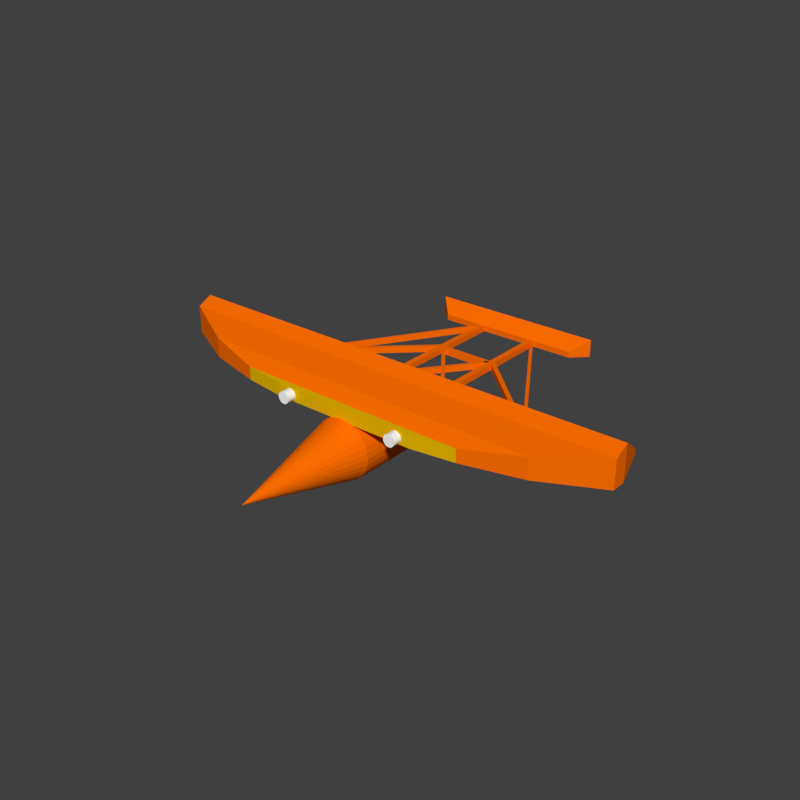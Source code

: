 # Source: WrightMilitaryFlyerOrangeDebris.blend  (saved by Blender 2.79.0; exported with 4.5.12 LTS)
import bpy
from mathutils import Matrix  # noqa: F401  (used for matrix-valued properties, if any)

bpy.ops.wm.read_factory_settings(use_empty=True)
scene = bpy.context.scene
scene.name = 'Scene'

# ---- collections
col_collection_1 = bpy.data.collections.new('Collection 1'); scene.collection.children.link(col_collection_1)

# ---- materials (node trees are filled in below, after node groups)
mat_wrightmilitaryflyerorange = bpy.data.materials.new('WrightMilitaryFlyerOrange')
mat_wrightmilitaryflyerorange.alpha_threshold = 0.0
mat_wrightmilitaryflyerorange.use_transparent_shadow = False
mat_wrightmilitaryflyerorange.diffuse_color = (1.0, 0.1605, 0.0, 1.0)
mat_wrightmilitaryflyerorange.roughness = 0.5
mat_wrightmilitaryflyerorange.specular_intensity = 0.0
mat_wrightmilitaryflyeryellow = bpy.data.materials.new('WrightMilitaryFlyerYellow')
mat_wrightmilitaryflyeryellow.alpha_threshold = 0.0
mat_wrightmilitaryflyeryellow.use_transparent_shadow = False
mat_wrightmilitaryflyeryellow.diffuse_color = (0.8, 0.4772, 0.0, 1.0)
mat_wrightmilitaryflyeryellow.roughness = 0.5
mat_wrightmilitaryflyeryellow.specular_intensity = 0.0
mat_wrightmilitaryflyerlight = bpy.data.materials.new('WrightMilitaryFlyerLight')
mat_wrightmilitaryflyerlight.alpha_threshold = 0.0
mat_wrightmilitaryflyerlight.use_transparent_shadow = False
mat_wrightmilitaryflyerlight.diffuse_color = (1.0, 1.0, 1.0, 1.0)
mat_wrightmilitaryflyerlight.roughness = 0.5

# ---- material node trees

# ---- world
world_world = bpy.data.worlds.new('World'); scene.world = world_world
world_world.color = (0.05088, 0.05088, 0.05088)
world_world.use_sun_shadow = False
world_world.sun_shadow_jitter_overblur = 0.0
world_world.cycles.sampling_method = 'MANUAL'

# ---- meshes
me_cube_008_cell_002 = bpy.data.meshes.new('Cube.008_cell.002')
me_cube_008_cell_002.from_pydata([(-0.3733, 0.9025, -0.5712), (-0.3733, 0.9025, 0.1288), (0.6256, 1.152, 0.003896), (-2.247, -0.0345, -0.5712), (-2.248, -0.03461, 0.363), (0.6881, 0.9025, 0.1288), (0.6259, 1.152, -0.5712), (0.6259, 1.152, -0.5025), (-1.122, -0.5975, 0.6288), (1.063, -0.5975, 0.6288), (-2.122, -0.09752, 0.3788), (0.9382, -0.09752, 0.3788), (1.375, -1.846, -0.2033), (1.168, -1.014, 0.3512), (1.375, -1.846, -0.5712), (-2.247, -0.0345, -0.5712), (-2.248, -0.03461, 0.363), (0.6881, 0.9025, 0.1288), (0.6256, 1.152, 0.003896), (0.6259, 1.152, -0.5712), (0.6259, 1.152, -0.5025), (-1.122, -0.5975, 0.6288), (-2.122, -0.09752, 0.3788), (0.9382, -0.09752, 0.3788), (1.063, -0.5975, 0.6288), (1.375, -1.846, -0.2033), (1.168, -1.014, 0.3512), (1.375, -1.846, -0.5712)], [], [(1, 17, 18), (0, 1, 18, 20, 19), (24, 23, 22, 21), (7, 2, 5, 11, 9, 13), (21, 25, 26, 24), (15, 16, 1, 0), (19, 27, 15, 0), (13, 12, 14, 6, 7), (16, 22, 23, 17, 1), (4, 3, 14, 12, 8, 10)])
_k = set([(2, 5), (2, 7), (3, 4), (3, 14), (4, 10), (5, 11), (6, 7), (6, 14), (8, 10), (8, 12), (9, 11), (9, 13), (12, 13), (15, 16), (15, 27), (16, 22), (17, 18), (17, 23), (18, 20), (19, 20), (19, 27), (21, 22), (21, 25), (23, 24), (24, 26), (25, 26)])
me_cube_008_cell_002.attributes.new('sharp_edge', 'BOOLEAN', 'EDGE').data.foreach_set('value', [ (min(e.vertices), max(e.vertices)) in _k for e in me_cube_008_cell_002.edges])
me_cube_008_cell_002.materials.append(mat_wrightmilitaryflyerorange)
me_cube_008_cell_002.use_remesh_preserve_volume = False
me_cube_008_cell_002.use_remesh_preserve_attributes = False
me_cube_008_cell_002.use_mirror_vertex_groups = False
me_cube_008_cell_002.update()
me_cube_008_cell_001 = bpy.data.meshes.new('Cube.008_cell.001')
me_cube_008_cell_001.from_pydata([(3.559, -1.971, -0.2118), (4.059, 0.02941, -0.4118), (4.059, -0.4706, 0.7882), (3.559, -1.971, -0.4118), (4.059, -0.4706, -0.4118), (4.059, 0.02941, 0.5382), (2.059, 1.029, -0.4118), (2.059, 1.029, 0.2882), (0.05854, 1.529, -0.4118), (0.05854, 1.529, 0.03824), (-3.941, 1.529, 0.03824), (-3.941, 1.029, 0.2882), (-3.941, 1.529, -0.4118), (-3.941, -0.4706, 0.7882), (-3.941, 0.02941, 0.5382), (-3.941, -1.971, -0.2118), (-3.941, -1.971, -0.4118), (-3.941, 1.529, 0.03824), (-3.941, 1.029, 0.2882), (-3.941, 1.529, -0.4118), (-3.941, -0.4706, 0.7882), (-3.941, 0.02941, 0.5382), (-3.941, -1.971, -0.2118), (-3.941, -1.971, -0.4118)], [], [(19, 8, 6, 1, 4, 3, 23), (1, 5, 2, 4), (4, 2, 0, 3), (5, 21, 20, 2), (2, 20, 22, 0), (7, 6, 8, 9), (5, 1, 6, 7), (8, 19, 17, 9), (18, 21, 5, 7), (17, 18, 7, 9), (22, 23, 3, 0), (11, 10, 12, 16, 15, 13, 14)])
_k = set([(10, 11), (10, 12), (11, 14), (12, 16), (13, 14), (13, 15), (15, 16), (17, 18), (17, 19), (18, 21), (19, 23), (20, 21), (20, 22), (22, 23)])
me_cube_008_cell_001.attributes.new('sharp_edge', 'BOOLEAN', 'EDGE').data.foreach_set('value', [ (min(e.vertices), max(e.vertices)) in _k for e in me_cube_008_cell_001.edges])
me_cube_008_cell_001.materials.append(mat_wrightmilitaryflyerorange)
me_cube_008_cell_001.use_remesh_preserve_volume = False
me_cube_008_cell_001.use_remesh_preserve_attributes = False
me_cube_008_cell_001.use_mirror_vertex_groups = False
me_cube_008_cell_001.update()
me_cube_008_cell_000 = bpy.data.meshes.new('Cube.008_cell.000')
me_cube_008_cell_000.from_pydata([(-1.295, 1.611, -0.4412), (-1.295, 1.611, 0.008798), (-2.294, 1.361, 0.1337), (2.704, 1.611, 0.008798), (2.704, 1.111, 0.2588), (-2.232, 1.111, 0.2588), (2.703, 1.611, -0.4412), (-2.294, 1.361, -0.4412), (2.704, -0.3889, 0.7588), (-1.857, -0.3889, 0.7588), (2.704, 0.1111, 0.5088), (-1.982, 0.1111, 0.5088), (2.704, -1.889, -0.2412), (-1.294, -1.889, -0.2412), (2.704, -1.889, -0.4412), (-1.294, -1.889, -0.4412), (-1.544, -1.639, -0.07443), (-1.544, -1.639, -0.4412), (-2.294, 1.361, 0.1337), (-2.294, 1.361, -0.4412), (2.704, 1.611, 0.008798), (2.704, 1.111, 0.2588), (-2.232, 1.111, 0.2588), (2.703, 1.611, -0.4412), (2.704, -0.3889, 0.7588), (2.704, -1.889, -0.2412), (-1.857, -0.3889, 0.7588), (-1.544, -1.639, -0.07443), (2.704, 0.1111, 0.5088), (-1.982, 0.1111, 0.5088), (2.704, -1.889, -0.4412), (-1.294, -1.889, -0.4412), (-1.294, -1.889, -0.2412), (-1.544, -1.639, -0.4412)], [], [(24, 28, 29, 26), (32, 31, 30, 25), (31, 33, 19, 0, 6, 30), (25, 24, 26, 27, 32), (19, 18, 1, 0), (18, 22, 21, 20, 1), (4, 10, 8, 12, 14, 23, 3), (5, 2, 7, 17, 16, 9, 11), (22, 29, 28, 21), (20, 6, 0, 1), (13, 16, 17, 15)])
_k = set([(2, 5), (2, 7), (3, 4), (3, 23), (4, 10), (5, 11), (6, 20), (6, 30), (7, 17), (8, 10), (8, 12), (9, 11), (9, 16), (12, 14), (13, 15), (13, 16), (14, 23), (15, 17), (18, 19), (18, 22), (19, 33), (20, 21), (21, 28), (22, 29), (24, 25), (24, 28), (25, 30), (26, 27), (26, 29), (27, 32), (31, 32), (31, 33)])
me_cube_008_cell_000.attributes.new('sharp_edge', 'BOOLEAN', 'EDGE').data.foreach_set('value', [ (min(e.vertices), max(e.vertices)) in _k for e in me_cube_008_cell_000.edges])
me_cube_008_cell_000.materials.append(mat_wrightmilitaryflyerorange)
me_cube_008_cell_000.use_remesh_preserve_volume = False
me_cube_008_cell_000.use_remesh_preserve_attributes = False
me_cube_008_cell_000.use_mirror_vertex_groups = False
me_cube_008_cell_000.update()
me_cube_008_cell_004 = bpy.data.meshes.new('Cube.008_cell.004')
me_cube_008_cell_004.from_pydata([(-1.303, 0.4198, -0.4286), (-0.8027, -1.08, -0.2286), (-1.303, 0.4198, 0.7714), (-1.303, 0.9198, -0.4286), (-0.8027, -1.08, -0.4286), (-1.303, 0.9198, 0.5214), (-1.179, 0.9816, -0.4286), (-1.179, 0.9817, 0.5059), (-0.05535, 0.4198, 0.7714), (-1.055, 0.9198, 0.5214), (2.696, -1.08, -0.2286), (2.696, -1.08, -0.4286), (2.446, -0.8309, -0.06242), (2.446, -0.8306, -0.4286), (-1.179, 0.9817, 0.5059), (-1.179, 0.9816, -0.4286), (-0.05535, 0.4198, 0.7714), (2.446, -0.8309, -0.06242), (-1.055, 0.9198, 0.5214), (2.696, -1.08, -0.4286), (2.696, -1.08, -0.2286), (2.446, -0.8306, -0.4286)], [], [(2, 0, 4, 1), (4, 19, 20, 1), (16, 17, 21, 15, 14, 18), (5, 3, 0, 2), (3, 5, 7, 6), (5, 9, 7), (8, 9, 5, 2), (10, 11, 21, 17), (20, 12, 8, 2, 1), (6, 13, 19, 4, 0, 3)])
_k = set([(6, 7), (6, 13), (7, 9), (8, 9), (8, 12), (10, 11), (10, 17), (11, 21), (12, 20), (13, 19), (14, 15), (14, 18), (15, 21), (16, 17), (16, 18), (19, 20)])
me_cube_008_cell_004.attributes.new('sharp_edge', 'BOOLEAN', 'EDGE').data.foreach_set('value', [ (min(e.vertices), max(e.vertices)) in _k for e in me_cube_008_cell_004.edges])
me_cube_008_cell_004.materials.append(mat_wrightmilitaryflyerorange)
me_cube_008_cell_004.use_remesh_preserve_volume = False
me_cube_008_cell_004.use_remesh_preserve_attributes = False
me_cube_008_cell_004.use_mirror_vertex_groups = False
me_cube_008_cell_004.update()
me_cube_010_cell_002 = bpy.data.meshes.new('Cube.010_cell.002')
me_cube_010_cell_002.from_pydata([(0.08744, -1.865, -0.04544), (-0.1126, -1.865, -0.04544), (-0.01205, 0.9341, 0.05331), (-0.1126, 0.93, -0.04544), (-0.01237, 0.9339, -0.04544), (0.03743, 0.9339, -0.04544), (0.08744, 0.9337, -0.04544), (0.08744, -1.865, 0.05382), (-0.1126, -1.865, 0.05364), (0.08744, 0.934, 0.004282), (0.08744, 0.933, 0.05396), (-0.1126, 0.9289, 0.05362), (0.03743, 0.9339, -0.04544), (-0.01237, 0.9339, -0.04544), (0.08744, 0.9337, -0.04544), (-0.1126, -1.865, 0.05364), (0.08744, -1.865, 0.05382), (0.08744, 0.934, 0.004282), (0.08744, 0.933, 0.05396), (-0.1126, 0.93, -0.04544), (-0.1126, 0.9289, 0.05362)], [], [(0, 16, 15, 1), (1, 15, 11, 19), (0, 1, 19, 4, 12, 14), (2, 13, 3), (10, 17, 5, 13, 2), (17, 6, 5), (3, 20, 2), (20, 10, 2), (14, 9, 18, 16, 0), (20, 8, 7, 10)])
_k = set([(3, 13), (3, 20), (4, 12), (4, 19), (5, 6), (5, 13), (6, 17), (7, 8), (7, 10), (8, 20), (9, 14), (9, 18), (10, 17), (11, 15), (11, 19), (12, 14), (15, 16), (16, 18)])
me_cube_010_cell_002.attributes.new('sharp_edge', 'BOOLEAN', 'EDGE').data.foreach_set('value', [ (min(e.vertices), max(e.vertices)) in _k for e in me_cube_010_cell_002.edges])
me_cube_010_cell_002.materials.append(mat_wrightmilitaryflyerorange)
me_cube_010_cell_002.use_remesh_preserve_volume = False
me_cube_010_cell_002.use_remesh_preserve_attributes = False
me_cube_010_cell_002.use_mirror_vertex_groups = False
me_cube_010_cell_002.update()
me_cube_010_cell_001 = bpy.data.meshes.new('Cube.010_cell.001')
me_cube_010_cell_001.from_pydata([(-0.04955, 1.68, -0.09992), (-0.04955, 1.68, 0.1001), (0.04918, -1.12, 7.05e-05), (0.04962, 1.68, -0.09992), (0.04975, -1.118, -0.09992), (-0.04954, -1.123, -0.09992), (0.04963, 1.68, 0.1001), (0.04954, -1.116, 0.1001), (-0.04954, -1.12, 0.09948), (-0.04954, -1.123, -8.328e-05), (0.04962, 1.68, -0.09992), (0.04975, -1.118, -0.09992), (0.04963, 1.68, 0.1001), (-0.04954, -1.123, -8.328e-05), (-0.04954, -1.12, 0.09948), (-0.04954, -1.123, -0.09992), (0.04954, -1.116, 0.1001)], [], [(0, 1, 12, 10), (2, 9, 15), (2, 16, 8), (2, 4, 16), (15, 4, 2), (14, 7, 12, 1), (5, 13, 14, 1, 0), (8, 9, 2), (10, 11, 5, 0), (3, 6, 16, 4)])
_k = set([(3, 4), (3, 6), (4, 15), (5, 11), (5, 13), (6, 16), (7, 12), (7, 14), (8, 9), (8, 16), (9, 15), (10, 11), (10, 12), (13, 14)])
me_cube_010_cell_001.attributes.new('sharp_edge', 'BOOLEAN', 'EDGE').data.foreach_set('value', [ (min(e.vertices), max(e.vertices)) in _k for e in me_cube_010_cell_001.edges])
me_cube_010_cell_001.materials.append(mat_wrightmilitaryflyerorange)
me_cube_010_cell_001.use_remesh_preserve_volume = False
me_cube_010_cell_001.use_remesh_preserve_attributes = False
me_cube_010_cell_001.use_mirror_vertex_groups = False
me_cube_010_cell_001.update()
me_cube_010_cell_000 = bpy.data.meshes.new('Cube.010_cell.000')
me_cube_010_cell_000.from_pydata([(0.09999, -1.55, 0.0578), (-0.1, -1.55, 0.0578), (0.0002285, 1.249, -0.04152), (0.09999, -1.55, -0.04114), (-0.1, -1.55, -0.04144), (-0.0001389, 1.253, 0.0578), (-0.1, 1.249, 0.0578), (0.09999, 1.253, 0.0578), (0.09999, 1.249, -0.04102), (0.09999, -0.6513, -0.04122), (-0.1, 1.246, -0.04117), (-0.1, -0.6487, -0.04151), (-0.1, -1.55, -0.04144), (0.09999, -1.55, -0.04114), (0.09999, 1.253, 0.0578), (0.09999, 1.249, -0.04102), (0.09999, -0.6513, -0.04122), (-0.1, 1.249, 0.0578), (-0.1, 1.246, -0.04117), (-0.1, -0.6487, -0.04151), (-0.0001389, 1.253, 0.0578)], [], [(1, 0, 14, 5, 6), (2, 18, 17), (2, 16, 13, 12, 19), (7, 15, 2), (19, 18, 2), (4, 3, 0, 1), (17, 20, 2), (6, 10, 11, 4, 1), (20, 7, 2), (3, 9, 8, 14, 0), (15, 16, 2)])
_k = set([(3, 4), (3, 9), (4, 11), (5, 6), (5, 14), (6, 10), (7, 15), (7, 20), (8, 9), (8, 14), (10, 11), (12, 13), (12, 19), (13, 16), (15, 16), (17, 18), (17, 20), (18, 19)])
me_cube_010_cell_000.attributes.new('sharp_edge', 'BOOLEAN', 'EDGE').data.foreach_set('value', [ (min(e.vertices), max(e.vertices)) in _k for e in me_cube_010_cell_000.edges])
me_cube_010_cell_000.materials.append(mat_wrightmilitaryflyerorange)
me_cube_010_cell_000.use_remesh_preserve_volume = False
me_cube_010_cell_000.use_remesh_preserve_attributes = False
me_cube_010_cell_000.use_mirror_vertex_groups = False
me_cube_010_cell_000.update()
me_cube_010_cell_004 = bpy.data.meshes.new('Cube.010_cell.004')
me_cube_010_cell_004.from_pydata([(0.04953, 1.679, -0.09991), (0.04953, 1.679, 0.1001), (-0.04986, -1.121, -0.0002218), (-0.04911, 1.679, -0.09991), (-0.04983, -1.12, -0.09991), (-0.04907, 1.679, 0.1001), (0.04953, -1.12, -0.0002678), (0.04953, -1.12, -0.09978), (0.04953, -1.117, 0.0997), (-0.0498, -1.117, 0.1001), (0.04953, -1.117, 0.0997), (-0.0498, -1.117, 0.1001), (-0.04911, 1.679, -0.09991), (-0.04983, -1.12, -0.09991), (0.04953, -1.12, -0.0002678), (0.04953, -1.12, -0.09978), (-0.04907, 1.679, 0.1001)], [], [(0, 1, 8, 14, 15), (5, 12, 13, 2, 11), (2, 10, 11), (2, 6, 10), (2, 7, 6), (13, 7, 2), (16, 9, 8, 1), (3, 16, 1, 0), (15, 4, 3, 0)])
_k = set([(3, 4), (3, 16), (4, 15), (5, 11), (5, 12), (6, 7), (6, 10), (7, 13), (8, 9), (8, 14), (9, 16), (10, 11), (12, 13), (14, 15)])
me_cube_010_cell_004.attributes.new('sharp_edge', 'BOOLEAN', 'EDGE').data.foreach_set('value', [ (min(e.vertices), max(e.vertices)) in _k for e in me_cube_010_cell_004.edges])
me_cube_010_cell_004.materials.append(mat_wrightmilitaryflyerorange)
me_cube_010_cell_004.use_remesh_preserve_volume = False
me_cube_010_cell_004.use_remesh_preserve_attributes = False
me_cube_010_cell_004.use_mirror_vertex_groups = False
me_cube_010_cell_004.update()
me_cube_011_cell_002 = bpy.data.meshes.new('Cube.011_cell.002')
me_cube_011_cell_002.from_pydata([(0.7477, 0.2715, -0.2025), (0.7477, 0.2715, -0.002465), (-1.751, 0.2715, -0.2025), (-1.751, 0.2715, -0.002465), (0.9565, 0.06274, 0.1646), (1.12, -0.1009, -0.1079), (1.177, -0.1576, -0.2025), (1.087, -0.2473, -0.2025), (-1.751, -0.2476, -0.2025), (0.6119, -0.113, 0.3051), (0.5566, -0.1412, 0.3277), (-1.751, -0.1412, 0.3277), (-1.751, 0.2715, -0.002465), (-1.751, 0.2715, -0.2025), (0.9565, 0.06274, 0.1646), (1.12, -0.1009, -0.1079), (1.177, -0.1576, -0.2025), (-1.751, -0.2476, -0.2025), (1.087, -0.2473, -0.2025), (0.6119, -0.113, 0.3051), (0.5566, -0.1412, 0.3277), (-1.751, -0.1412, 0.3277)], [], [(0, 13, 12, 1), (1, 12, 21, 20, 19, 14), (0, 1, 14, 15, 16), (17, 13, 0, 16, 18), (11, 3, 2, 8), (5, 4, 9), (9, 10, 7, 6, 5), (7, 10, 11, 8)])
_k = set([(2, 3), (2, 8), (3, 11), (4, 5), (4, 9), (5, 6), (6, 7), (7, 8), (9, 10), (10, 11), (12, 13), (12, 21), (13, 17), (14, 15), (14, 19), (15, 16), (16, 18), (17, 18), (19, 20), (20, 21)])
me_cube_011_cell_002.attributes.new('sharp_edge', 'BOOLEAN', 'EDGE').data.foreach_set('value', [ (min(e.vertices), max(e.vertices)) in _k for e in me_cube_011_cell_002.edges])
me_cube_011_cell_002.materials.append(mat_wrightmilitaryflyerorange)
me_cube_011_cell_002.use_remesh_preserve_volume = False
me_cube_011_cell_002.use_remesh_preserve_attributes = False
me_cube_011_cell_002.use_mirror_vertex_groups = False
me_cube_011_cell_002.update()
me_cube_011_cell_001 = bpy.data.meshes.new('Cube.011_cell.001')
me_cube_011_cell_001.from_pydata([(0.8073, -0.3288, -0.02358), (0.8073, -0.3288, -0.2236), (1.194, 0.1036, -0.2236), (1.217, 0.08057, -0.2236), (1.147, 0.1504, -0.2236), (-1.692, 0.1504, -0.2236), (-1.788, -0.3288, -0.2236), (-1.796, -0.3288, -0.02358), (0.6152, 0.2567, 0.308), (-1.692, 0.2567, 0.308), (0.646, 0.1712, 0.3764), (-1.712, 0.1712, 0.3764), (1.057, -0.0792, 0.1761), (1.19, 0.05375, -0.1564), (1.217, 0.08057, -0.2236), (1.194, 0.1036, -0.2236), (1.147, 0.1504, -0.2236), (-1.692, 0.1504, -0.2236), (-1.788, -0.3288, -0.2236), (-1.796, -0.3288, -0.02358), (0.6152, 0.2567, 0.308), (-1.692, 0.2567, 0.308), (0.646, 0.1712, 0.3764), (-1.712, 0.1712, 0.3764), (1.057, -0.0792, 0.1761), (1.19, 0.05375, -0.1564)], [], [(1, 0, 19, 18), (14, 25, 24, 0, 1), (20, 16, 17, 21), (24, 10, 11, 19, 0), (20, 22, 12, 13, 2, 16), (18, 5, 4, 15, 14, 1), (17, 6, 7, 23, 21), (10, 8, 9, 11), (13, 3, 2)])
_k = set([(2, 3), (2, 16), (3, 13), (4, 5), (4, 15), (5, 18), (6, 7), (6, 17), (7, 23), (8, 9), (8, 10), (9, 11), (10, 24), (11, 19), (12, 13), (12, 22), (14, 15), (14, 25), (16, 17), (18, 19), (20, 21), (20, 22), (21, 23), (24, 25)])
me_cube_011_cell_001.attributes.new('sharp_edge', 'BOOLEAN', 'EDGE').data.foreach_set('value', [ (min(e.vertices), max(e.vertices)) in _k for e in me_cube_011_cell_001.edges])
me_cube_011_cell_001.materials.append(mat_wrightmilitaryflyerorange)
me_cube_011_cell_001.use_remesh_preserve_volume = False
me_cube_011_cell_001.use_remesh_preserve_attributes = False
me_cube_011_cell_001.use_mirror_vertex_groups = False
me_cube_011_cell_001.update()
me_cube_011_cell_000 = bpy.data.meshes.new('Cube.011_cell.000')
me_cube_011_cell_000.from_pydata([(-1.54, 0.5003, -0.1899), (-1.54, 0.5003, 0.01005), (-2.04, 0.0003122, -0.1899), (-2.04, 0.0003122, 0.4101), (-1.54, -0.4997, -0.1899), (-1.54, -0.4997, 0.01005), (0.9587, 0.5003, -0.1899), (0.9586, 0.5003, 0.01005), (0.9587, 0.3062, 0.1653), (0.9493, -0.06715, -0.1899), (0.9588, -0.01965, -0.1899), (0.8628, -0.4997, -0.1899), (0.8548, -0.4997, 0.01005), (0.9588, 0.01207, -0.1899), (0.9583, 0.08635, 0.3412), (0.9384, 0.0003126, 0.4101), (0.8848, -0.3213, 0.1528), (0.9586, 0.5003, 0.01005), (0.9587, 0.3062, 0.1653), (0.9583, 0.08635, 0.3412), (0.9587, 0.5003, -0.1899), (0.9493, -0.06715, -0.1899), (0.9588, -0.01965, -0.1899), (0.8548, -0.4997, 0.01005), (0.8628, -0.4997, -0.1899), (0.9588, 0.01207, -0.1899), (0.9384, 0.0003126, 0.4101), (0.8848, -0.3213, 0.1528)], [], [(1, 0, 2, 3), (3, 2, 4, 5), (23, 27, 26, 3, 5), (16, 12, 24, 21), (11, 23, 5, 4), (26, 19, 18, 17, 1, 3), (8, 14, 22, 25), (25, 20, 7, 8), (17, 6, 0, 1), (14, 15, 16, 21, 22), (10, 9, 11, 4, 2, 0, 6, 13)])
_k = set([(6, 13), (6, 17), (7, 8), (7, 20), (8, 14), (9, 10), (9, 11), (10, 13), (11, 23), (12, 16), (12, 24), (14, 15), (15, 16), (17, 18), (18, 19), (19, 26), (20, 25), (21, 22), (21, 24), (22, 25), (23, 27), (26, 27)])
me_cube_011_cell_000.attributes.new('sharp_edge', 'BOOLEAN', 'EDGE').data.foreach_set('value', [ (min(e.vertices), max(e.vertices)) in _k for e in me_cube_011_cell_000.edges])
me_cube_011_cell_000.materials.append(mat_wrightmilitaryflyerorange)
me_cube_011_cell_000.use_remesh_preserve_volume = False
me_cube_011_cell_000.use_remesh_preserve_attributes = False
me_cube_011_cell_000.use_mirror_vertex_groups = False
me_cube_011_cell_000.update()
me_cube_011_cell_004 = bpy.data.meshes.new('Cube.011_cell.004')
me_cube_011_cell_004.from_pydata([(0.2737, -0.002287, 0.3144), (0.2737, -0.002287, -0.2856), (-0.01615, 0.2875, 0.08254), (0.2048, 0.06663, -0.2856), (0.1161, -0.0222, -0.2856), (0.1846, -0.09135, -0.2856), (-0.4151, 0.08375, 0.2456), (-0.4081, 0.06359, 0.2617), (-0.3843, -0.002287, 0.3144), (0.02432, -0.2516, 0.1149), (0.1465, -0.1294, -0.1911), (0.2048, 0.06663, -0.2856), (-0.01615, 0.2875, 0.08254), (0.1846, -0.09135, -0.2856), (0.1161, -0.0222, -0.2856), (-0.4151, 0.08375, 0.2456), (-0.4081, 0.06359, 0.2617), (-0.3843, -0.002287, 0.3144), (0.02432, -0.2516, 0.1149), (0.1465, -0.1294, -0.1911)], [], [(0, 8, 18), (1, 0, 18, 19, 13), (10, 9, 17, 7), (12, 15, 16, 8, 0), (14, 11, 1, 13), (11, 12, 0, 1), (4, 5, 10, 7, 6), (2, 3, 4, 6)])
_k = set([(2, 3), (2, 6), (3, 4), (4, 5), (5, 10), (6, 7), (7, 17), (8, 16), (8, 18), (9, 10), (9, 17), (11, 12), (11, 14), (12, 15), (13, 14), (13, 19), (15, 16), (18, 19)])
me_cube_011_cell_004.attributes.new('sharp_edge', 'BOOLEAN', 'EDGE').data.foreach_set('value', [ (min(e.vertices), max(e.vertices)) in _k for e in me_cube_011_cell_004.edges])
me_cube_011_cell_004.materials.append(mat_wrightmilitaryflyerorange)
me_cube_011_cell_004.use_remesh_preserve_volume = False
me_cube_011_cell_004.use_remesh_preserve_attributes = False
me_cube_011_cell_004.use_mirror_vertex_groups = False
me_cube_011_cell_004.update()
me_cube_000_cell_002 = bpy.data.meshes.new('Cube.000_cell.002')
me_cube_000_cell_002.from_pydata([(0.05496, -1.451, -0.06606), (-0.04384, 1.348, 0.0334), (0.05496, 1.352, -0.06606), (-0.04421, 1.348, -0.06606), (-0.04421, 0.4018, -0.06606), (-0.04372, -1.451, -0.06606), (-0.04386, -1.451, 0.03136), (0.05496, -1.451, 0.1331), (0.05496, 1.352, 0.1325), (0.05496, -1.451, 0.1331), (-0.04386, -1.451, 0.03136), (-0.04421, 1.348, -0.06606), (0.05496, 1.352, -0.06606), (-0.04421, 0.4018, -0.06606), (-0.04372, -1.451, -0.06606), (0.05496, 1.352, 0.1325)], [], [(0, 9, 10, 14), (0, 14, 13, 3, 12), (15, 2, 11, 1), (1, 11, 4, 6), (4, 5, 6), (12, 8, 9, 0), (15, 1, 6, 7)])
_k = set([(2, 11), (2, 15), (3, 12), (3, 13), (4, 5), (4, 11), (5, 6), (6, 7), (7, 15), (8, 9), (8, 12), (9, 10), (10, 14), (13, 14)])
me_cube_000_cell_002.attributes.new('sharp_edge', 'BOOLEAN', 'EDGE').data.foreach_set('value', [ (min(e.vertices), max(e.vertices)) in _k for e in me_cube_000_cell_002.edges])
me_cube_000_cell_002.materials.append(mat_wrightmilitaryflyerorange)
me_cube_000_cell_002.use_remesh_preserve_volume = False
me_cube_000_cell_002.use_remesh_preserve_attributes = False
me_cube_000_cell_002.use_mirror_vertex_groups = False
me_cube_000_cell_002.update()
me_cube_000_cell_001 = bpy.data.meshes.new('Cube.000_cell.001')
me_cube_000_cell_001.from_pydata([(0.1104, 2.139, -0.08972), (0.1104, 2.139, 0.1103), (-0.08962, 2.139, -0.08972), (-0.08962, 2.139, 0.1103), (0.009974, -0.6595, 0.009818), (0.01011, -0.6599, -0.08972), (-0.08962, -0.6597, -0.08972), (-0.0396, -0.6599, -0.08972), (0.1104, -0.6564, -0.08972), (0.03522, -0.6591, -0.08972), (-0.08962, -0.6563, 0.1103), (0.1104, -0.6562, 0.06055), (0.05991, -0.6561, 0.1103), (0.1102, -0.656, 0.1103), (-0.08962, -0.6587, 0.03541), (-0.08962, -0.6595, 0.01031), (-0.08962, -0.6597, -0.03941), (-0.08962, -0.6597, -0.08972), (-0.0396, -0.6599, -0.08972), (0.01011, -0.6599, -0.08972), (0.1104, -0.6564, -0.08972), (0.03522, -0.6591, -0.08972), (0.1104, -0.6562, 0.06055), (-0.08962, -0.6563, 0.1103), (0.05991, -0.6561, 0.1103), (0.1102, -0.656, 0.1103), (-0.08962, -0.6587, 0.03541), (-0.08962, -0.6595, 0.01031), (-0.08962, -0.6597, -0.03941)], [], [(0, 1, 13, 22, 20), (2, 3, 1, 0), (4, 19, 21, 11, 25), (14, 27, 4, 25, 12), (18, 19, 4, 27, 16), (21, 8, 11), (6, 28, 15, 26, 23, 3, 2), (23, 24, 13, 1, 3), (12, 10, 14), (16, 17, 18), (20, 9, 5, 7, 6, 2, 0)])
_k = set([(5, 7), (5, 9), (6, 7), (6, 28), (8, 11), (8, 21), (9, 20), (10, 12), (10, 14), (11, 25), (12, 25), (13, 22), (13, 24), (14, 27), (15, 26), (15, 28), (16, 17), (16, 27), (17, 18), (18, 19), (19, 21), (20, 22), (23, 24), (23, 26)])
me_cube_000_cell_001.attributes.new('sharp_edge', 'BOOLEAN', 'EDGE').data.foreach_set('value', [ (min(e.vertices), max(e.vertices)) in _k for e in me_cube_000_cell_001.edges])
me_cube_000_cell_001.materials.append(mat_wrightmilitaryflyerorange)
me_cube_000_cell_001.use_remesh_preserve_volume = False
me_cube_000_cell_001.use_remesh_preserve_attributes = False
me_cube_000_cell_001.use_mirror_vertex_groups = False
me_cube_000_cell_001.update()
me_cube_000_cell_000 = bpy.data.meshes.new('Cube.000_cell.000')
me_cube_000_cell_000.from_pydata([(-0.07862, -1.551, 0.04741), (0.02136, 1.248, -0.05164), (0.1196, -1.551, 0.04741), (0.02062, -1.551, -0.05117), (-0.07862, -1.551, -0.0517), (-0.07862, 1.251, 0.04741), (0.12, -0.6466, 0.04741), (0.1203, 1.251, 0.04741), (0.06982, 1.252, 0.04741), (-0.07862, 1.248, -0.05154), (-0.07862, 1.249, -0.02656), (-0.07862, -0.6498, -0.05185), (0.1196, -1.551, 0.04741), (0.02062, -1.551, -0.05117), (-0.07862, -1.551, -0.0517), (0.06982, 1.252, 0.04741), (-0.07862, 1.251, 0.04741), (0.12, -0.6466, 0.04741), (0.1203, 1.251, 0.04741), (-0.07862, 1.248, -0.05154), (-0.07862, 1.249, -0.02656), (-0.07862, -0.6498, -0.05185)], [], [(0, 12, 17, 7, 15, 16), (1, 6, 2, 13), (1, 13, 14, 11), (20, 5, 8), (18, 6, 1), (8, 18, 1, 19, 20), (4, 3, 12, 0), (16, 10, 9, 21, 4, 0), (11, 19, 1)])
_k = set([(2, 6), (2, 13), (3, 4), (3, 12), (4, 21), (5, 8), (5, 20), (6, 18), (7, 15), (7, 17), (8, 18), (9, 10), (9, 21), (10, 16), (11, 14), (11, 19), (12, 17), (13, 14), (15, 16), (19, 20)])
me_cube_000_cell_000.attributes.new('sharp_edge', 'BOOLEAN', 'EDGE').data.foreach_set('value', [ (min(e.vertices), max(e.vertices)) in _k for e in me_cube_000_cell_000.edges])
me_cube_000_cell_000.materials.append(mat_wrightmilitaryflyerorange)
me_cube_000_cell_000.use_remesh_preserve_volume = False
me_cube_000_cell_000.use_remesh_preserve_attributes = False
me_cube_000_cell_000.use_mirror_vertex_groups = False
me_cube_000_cell_000.update()
me_cube_000_cell_004 = bpy.data.meshes.new('Cube.000_cell.004')
me_cube_000_cell_004.from_pydata([(-0.04957, -1.695, -0.04021), (0.04896, 1.105, 0.05846), (0.04953, 1.105, -0.04021), (-0.04957, 1.104, -0.04021), (-6.393e-06, 1.105, -0.04021), (0.0498, 0.1506, -0.04021), (0.04979, -1.695, -0.04021), (0.04977, -1.695, 0.05582), (-0.04957, -1.695, 0.05889), (-0.04957, 1.105, 0.009183), (-0.04957, 1.105, 0.05888), (0.0498, 0.1506, -0.04021), (0.04953, 1.105, -0.04021), (-0.04957, 1.104, -0.04021), (-6.393e-06, 1.105, -0.04021), (0.04979, -1.695, -0.04021), (0.04977, -1.695, 0.05582), (-0.04957, 1.105, 0.009183), (-0.04957, 1.105, 0.05888), (-0.04957, -1.695, 0.05889)], [], [(0, 19, 10, 17, 13), (14, 3, 9), (12, 14, 9, 18, 1), (11, 12, 1, 7), (6, 16, 19, 0), (7, 15, 11), (13, 4, 2, 5, 6, 0), (8, 7, 1, 18)])
_k = set([(2, 4), (2, 5), (3, 9), (3, 14), (4, 13), (5, 6), (6, 16), (7, 8), (7, 15), (8, 18), (9, 18), (10, 17), (10, 19), (11, 12), (11, 15), (12, 14), (13, 17), (16, 19)])
me_cube_000_cell_004.attributes.new('sharp_edge', 'BOOLEAN', 'EDGE').data.foreach_set('value', [ (min(e.vertices), max(e.vertices)) in _k for e in me_cube_000_cell_004.edges])
me_cube_000_cell_004.materials.append(mat_wrightmilitaryflyerorange)
me_cube_000_cell_004.use_remesh_preserve_volume = False
me_cube_000_cell_004.use_remesh_preserve_attributes = False
me_cube_000_cell_004.use_mirror_vertex_groups = False
me_cube_000_cell_004.update()
me_cube_001_cell_002 = bpy.data.meshes.new('Cube.001_cell.002')
me_cube_001_cell_002.from_pydata([(0.7497, 0.5997, -0.1), (0.7497, 0.5997, 0.1), (0.7497, 0.7997, 0.1), (0.7497, 0.7997, -0.1), (-0.8015, -0.6481, -0.1), (-0.8013, -0.6478, 0.1), (-0.6978, -0.7513, 0.1), (-0.6981, -0.7515, -0.1), (-0.6978, -0.7513, 0.1), (-0.8013, -0.6478, 0.1), (-0.8015, -0.6481, -0.1), (-0.6981, -0.7515, -0.1)], [], [(3, 2, 1, 0), (11, 10, 3, 0), (10, 9, 2, 3), (9, 8, 1, 2), (8, 11, 0, 1), (6, 5, 4, 7)])
_k = set([(4, 5), (4, 7), (5, 6), (6, 7), (8, 9), (8, 11), (9, 10), (10, 11)])
me_cube_001_cell_002.attributes.new('sharp_edge', 'BOOLEAN', 'EDGE').data.foreach_set('value', [ (min(e.vertices), max(e.vertices)) in _k for e in me_cube_001_cell_002.edges])
me_cube_001_cell_002.materials.append(mat_wrightmilitaryflyerorange)
me_cube_001_cell_002.use_remesh_preserve_volume = False
me_cube_001_cell_002.use_remesh_preserve_attributes = False
me_cube_001_cell_002.use_mirror_vertex_groups = False
me_cube_001_cell_002.update()
me_cube_001_cell_001 = bpy.data.meshes.new('Cube.001_cell.001')
me_cube_001_cell_001.from_pydata([(-0.3286, -0.6997, -0.1), (-0.3286, -0.6997, 0.09998), (-0.3286, -0.4997, -0.1), (-0.3286, -0.4997, 0.09998), (-1.428, -0.6997, 0.09998), (-1.427, -0.6997, -0.1), (-1.427, -0.4997, -0.1), (-1.428, -0.4997, 0.09998), (1.119, 0.8513, -0.1), (1.119, 0.8514, -0.004898), (1.119, 0.8514, 0.09998), (1.222, 0.748, 0.09998), (1.222, 0.7479, -0.1), (1.222, 0.748, 0.005127), (-1.428, -0.6997, 0.09998), (-1.427, -0.6997, -0.1), (-1.427, -0.4997, -0.1), (-1.428, -0.4997, 0.09998), (1.119, 0.8513, -0.1), (1.119, 0.8514, -0.004898), (1.119, 0.8514, 0.09998), (1.222, 0.748, 0.09998), (1.222, 0.7479, -0.1), (1.222, 0.748, 0.005127)], [], [(0, 1, 14, 15), (1, 0, 22, 23, 21), (15, 16, 2, 18, 22, 0), (2, 3, 20, 19, 18), (13, 12, 8, 9), (9, 10, 11, 13), (16, 17, 3, 2), (7, 6, 5, 4), (17, 14, 1, 21, 20, 3)])
_k = set([(4, 5), (4, 7), (5, 6), (6, 7), (8, 9), (8, 12), (9, 10), (10, 11), (11, 13), (12, 13), (14, 15), (14, 17), (15, 16), (16, 17), (18, 19), (18, 22), (19, 20), (20, 21), (21, 23), (22, 23)])
me_cube_001_cell_001.attributes.new('sharp_edge', 'BOOLEAN', 'EDGE').data.foreach_set('value', [ (min(e.vertices), max(e.vertices)) in _k for e in me_cube_001_cell_001.edges])
me_cube_001_cell_001.materials.append(mat_wrightmilitaryflyerorange)
me_cube_001_cell_001.use_remesh_preserve_volume = False
me_cube_001_cell_001.use_remesh_preserve_attributes = False
me_cube_001_cell_001.use_mirror_vertex_groups = False
me_cube_001_cell_001.update()
me_cube_001_cell_000 = bpy.data.meshes.new('Cube.001_cell.000')
me_cube_001_cell_000.from_pydata([(-0.9296, 0.7676, 0.09912), (-0.9296, 0.7676, -0.1009), (-0.9296, 0.9676, -0.1009), (-0.9296, 0.9676, 0.09912), (0.5699, -0.6319, 0.008669), (0.5699, -0.6319, 0.09912), (0.5697, -0.6317, -0.1009), (0.6695, -0.5248, -0.1009), (0.6697, -0.525, -0.001649), (0.6696, -0.525, 0.09912), (0.5697, -0.6317, -0.1009), (0.5699, -0.6319, 0.008669), (0.5699, -0.6319, 0.09912), (0.6695, -0.5248, -0.1009), (0.6697, -0.525, -0.001649), (0.6696, -0.525, 0.09912)], [], [(1, 0, 3, 2), (12, 15, 3, 0), (10, 11, 12, 0, 1), (15, 14, 13, 2, 3), (4, 6, 7, 8), (13, 10, 1, 2), (8, 9, 5, 4)])
_k = set([(4, 5), (4, 6), (5, 9), (6, 7), (7, 8), (8, 9), (10, 11), (10, 13), (11, 12), (12, 15), (13, 14), (14, 15)])
me_cube_001_cell_000.attributes.new('sharp_edge', 'BOOLEAN', 'EDGE').data.foreach_set('value', [ (min(e.vertices), max(e.vertices)) in _k for e in me_cube_001_cell_000.edges])
me_cube_001_cell_000.materials.append(mat_wrightmilitaryflyerorange)
me_cube_001_cell_000.use_remesh_preserve_volume = False
me_cube_001_cell_000.use_remesh_preserve_attributes = False
me_cube_001_cell_000.use_mirror_vertex_groups = False
me_cube_001_cell_000.update()
me_cube_001_cell_004 = bpy.data.meshes.new('Cube.001_cell.004')
me_cube_001_cell_004.from_pydata([(0.1169, -0.5509, -0.1), (0.1169, -0.5509, 0.1), (0.1169, -0.3509, -0.1), (0.1169, -0.3509, 0.1), (-1.382, 0.8485, 0.1), (-1.382, 0.8483, -0.1), (-1.282, 0.9551, -0.1), (-1.283, 0.9554, 0.1), (1.216, -0.5509, -0.1), (1.216, -0.5509, 0.1), (1.216, -0.3509, 0.1), (1.216, -0.3509, -0.1), (-1.382, 0.8485, 0.1), (-1.382, 0.8483, -0.1), (-1.282, 0.9551, -0.1), (-1.283, 0.9554, 0.1), (1.216, -0.3509, -0.1), (1.216, -0.5509, -0.1), (1.216, -0.5509, 0.1), (1.216, -0.3509, 0.1)], [], [(0, 13, 14, 2, 16, 17), (2, 3, 10, 16), (0, 1, 12, 13), (3, 2, 14, 15), (11, 19, 9, 8), (1, 18, 10, 3, 15, 12), (17, 18, 1, 0), (5, 4, 7, 6)])
_k = set([(4, 5), (4, 7), (5, 6), (6, 7), (8, 9), (8, 11), (9, 19), (10, 16), (10, 18), (11, 19), (12, 13), (12, 15), (13, 14), (14, 15), (16, 17), (17, 18)])
me_cube_001_cell_004.attributes.new('sharp_edge', 'BOOLEAN', 'EDGE').data.foreach_set('value', [ (min(e.vertices), max(e.vertices)) in _k for e in me_cube_001_cell_004.edges])
me_cube_001_cell_004.materials.append(mat_wrightmilitaryflyerorange)
me_cube_001_cell_004.use_remesh_preserve_volume = False
me_cube_001_cell_004.use_remesh_preserve_attributes = False
me_cube_001_cell_004.use_mirror_vertex_groups = False
me_cube_001_cell_004.update()
me_cube_002_cell_002 = bpy.data.meshes.new('Cube.002_cell.002')
me_cube_002_cell_002.from_pydata([(0.9035, 1.357, -0.0441), (0.9035, 1.557, -0.0441), (-0.5582, -1.0, -0.0441), (0.9035, 1.357, 0.05517), (-0.5565, -0.9976, 0.05464), (-0.5579, -0.9998, -0.02372), (-0.6461, -0.9421, 0.05465), (-0.6474, -0.9442, -0.01956), (-0.6478, -0.9449, -0.0441), (0.9035, 1.557, 0.05521), (0.9035, 1.357, 0.05517), (-0.5565, -0.9976, 0.05464), (-0.5579, -0.9998, -0.02372), (-0.5582, -1.0, -0.0441), (0.9035, 1.557, 0.05521), (-0.6461, -0.9421, 0.05465), (-0.6474, -0.9442, -0.01956), (-0.6478, -0.9449, -0.0441)], [], [(1, 14, 10, 0), (13, 17, 1, 0), (10, 11, 12, 13, 0), (5, 4, 15, 16), (4, 3, 9, 15), (17, 7, 6, 14, 1), (16, 8, 2, 5)])
_k = set([(2, 5), (2, 8), (3, 4), (3, 9), (4, 5), (6, 7), (6, 14), (7, 17), (8, 16), (9, 15), (10, 11), (10, 14), (11, 12), (12, 13), (13, 17), (15, 16)])
me_cube_002_cell_002.attributes.new('sharp_edge', 'BOOLEAN', 'EDGE').data.foreach_set('value', [ (min(e.vertices), max(e.vertices)) in _k for e in me_cube_002_cell_002.edges])
me_cube_002_cell_002.materials.append(mat_wrightmilitaryflyerorange)
me_cube_002_cell_002.use_remesh_preserve_volume = False
me_cube_002_cell_002.use_remesh_preserve_attributes = False
me_cube_002_cell_002.use_mirror_vertex_groups = False
me_cube_002_cell_002.update()
me_cube_002_cell_001 = bpy.data.meshes.new('Cube.002_cell.001')
me_cube_002_cell_001.from_pydata([(-0.8073, -1.202, -0.1), (-0.8073, -1.202, 0.09998), (0.8318, 1.241, 0.09998), (-0.7447, -1.301, 0.09998), (0.83, 1.238, -0.1), (-0.8073, -1.301, -0.1), (-0.7445, -1.301, -0.1), (-0.8073, -1.301, 0.09998), (0.8317, 1.241, 0.0001071), (0.7404, 1.294, -0.1), (0.7422, 1.297, 0.0001088), (0.7422, 1.297, 0.09998), (0.8317, 1.241, 0.0001071), (0.8318, 1.241, 0.09998), (-0.7445, -1.301, -0.1), (-0.7447, -1.301, 0.09998), (0.7404, 1.294, -0.1), (0.83, 1.238, -0.1), (-0.8073, -1.301, -0.1), (-0.8073, -1.301, 0.09998), (0.7422, 1.297, 0.0001088), (0.7422, 1.297, 0.09998)], [], [(1, 19, 3, 13, 21), (0, 1, 21, 20, 9), (10, 8, 17, 16), (18, 19, 1, 0), (6, 18, 0, 9, 4), (14, 15, 7, 5), (3, 6, 4, 12, 13), (11, 2, 8, 10)])
_k = set([(2, 8), (2, 11), (3, 6), (3, 19), (4, 9), (4, 12), (5, 7), (5, 14), (6, 18), (7, 15), (8, 17), (9, 20), (10, 11), (10, 16), (12, 13), (13, 21), (14, 15), (16, 17), (18, 19), (20, 21)])
me_cube_002_cell_001.attributes.new('sharp_edge', 'BOOLEAN', 'EDGE').data.foreach_set('value', [ (min(e.vertices), max(e.vertices)) in _k for e in me_cube_002_cell_001.edges])
me_cube_002_cell_001.materials.append(mat_wrightmilitaryflyerorange)
me_cube_002_cell_001.use_remesh_preserve_volume = False
me_cube_002_cell_001.use_remesh_preserve_attributes = False
me_cube_002_cell_001.use_mirror_vertex_groups = False
me_cube_002_cell_001.update()
me_cube_002_cell_000 = bpy.data.meshes.new('Cube.002_cell.000')
me_cube_002_cell_000.from_pydata([(0.7523, 1.113, 0.04942), (0.7523, 1.313, 0.04942), (-0.7076, -1.241, 0.04942), (0.7523, 1.113, -0.04923), (-0.7075, -1.241, -0.04963), (0.7523, 1.313, -0.0492), (-0.7971, -1.186, -0.04962), (-0.7971, -1.186, 0.04942), (-0.7076, -1.241, 0.04942), (-0.7075, -1.241, -0.04963), (0.7523, 1.113, -0.04923), (0.7523, 1.313, -0.0492), (-0.7971, -1.186, -0.04962), (-0.7971, -1.186, 0.04942)], [], [(10, 11, 1, 0), (9, 8, 13, 6), (2, 4, 10, 0), (11, 12, 7, 1), (7, 2, 0, 1), (6, 5, 3, 9)])
_k = set([(2, 4), (2, 7), (3, 5), (3, 9), (4, 10), (5, 6), (6, 13), (7, 12), (8, 9), (8, 13), (10, 11), (11, 12)])
me_cube_002_cell_000.attributes.new('sharp_edge', 'BOOLEAN', 'EDGE').data.foreach_set('value', [ (min(e.vertices), max(e.vertices)) in _k for e in me_cube_002_cell_000.edges])
me_cube_002_cell_000.materials.append(mat_wrightmilitaryflyerorange)
me_cube_002_cell_000.use_remesh_preserve_volume = False
me_cube_002_cell_000.use_remesh_preserve_attributes = False
me_cube_002_cell_000.use_mirror_vertex_groups = False
me_cube_002_cell_000.update()
me_cube_002_cell_004 = bpy.data.meshes.new('Cube.002_cell.004')
me_cube_002_cell_004.from_pydata([(-0.02053, -0.06624, -0.1), (-0.02053, -0.06624, 0.1), (0.04107, 0.03313, 0.1), (-0.02053, 0.03311, -0.1), (0.04106, 0.03311, -0.1), (-0.02053, 0.03312, 0.1), (0.04106, 0.03311, -0.1), (0.04107, 0.03313, 0.1), (-0.02053, 0.03311, -0.1), (-0.02053, 0.03312, 0.1)], [], [(1, 0, 6, 7), (0, 8, 6), (0, 1, 9, 8), (7, 9, 1), (3, 5, 2, 4)])
_k = set([(2, 4), (2, 5), (3, 4), (3, 5), (6, 7), (6, 8), (7, 9), (8, 9)])
me_cube_002_cell_004.attributes.new('sharp_edge', 'BOOLEAN', 'EDGE').data.foreach_set('value', [ (min(e.vertices), max(e.vertices)) in _k for e in me_cube_002_cell_004.edges])
me_cube_002_cell_004.materials.append(mat_wrightmilitaryflyerorange)
me_cube_002_cell_004.use_remesh_preserve_volume = False
me_cube_002_cell_004.use_remesh_preserve_attributes = False
me_cube_002_cell_004.use_mirror_vertex_groups = False
me_cube_002_cell_004.update()
me_cube_003_cell_002 = bpy.data.meshes.new('Cube.003_cell.002')
me_cube_003_cell_002.from_pydata([(-1.043, 1.582, -0.1125), (-1.042, 1.58, 0.08745), (0.4603, -0.8424, 0.08745), (0.4609, -0.8433, 0.06041), (0.4623, -0.8455, -0.1125), (0.4622, -0.8454, -0.0123), (0.5507, -0.7882, -0.0123), (0.5508, -0.7884, -0.1125), (-0.9178, 1.58, 0.08745), (0.5489, -0.7852, 0.08745), (0.5493, -0.786, 0.06455), (-1.043, 1.781, -0.1125), (0.4603, -0.8424, 0.08745), (0.4609, -0.8433, 0.06041), (-0.9178, 1.58, 0.08745), (-1.042, 1.58, 0.08745), (0.4622, -0.8454, -0.0123), (-1.043, 1.781, -0.1125), (0.4623, -0.8455, -0.1125), (0.5507, -0.7882, -0.0123), (0.5508, -0.7884, -0.1125), (0.5489, -0.7852, 0.08745), (0.5493, -0.786, 0.06455)], [], [(1, 11, 0), (6, 10, 3, 16), (17, 15, 14), (20, 18, 0, 11), (12, 21, 8, 1), (18, 5, 13, 12, 1, 0), (21, 22, 19, 20, 11, 8), (10, 9, 2, 3), (7, 6, 16, 4)])
_k = set([(1, 8), (1, 11), (2, 3), (2, 9), (3, 16), (4, 7), (4, 16), (5, 13), (5, 18), (6, 7), (6, 10), (8, 11), (9, 10), (12, 13), (12, 21), (14, 15), (14, 17), (15, 17), (18, 20), (19, 20), (19, 22), (21, 22)])
me_cube_003_cell_002.attributes.new('sharp_edge', 'BOOLEAN', 'EDGE').data.foreach_set('value', [ (min(e.vertices), max(e.vertices)) in _k for e in me_cube_003_cell_002.edges])
me_cube_003_cell_002.materials.append(mat_wrightmilitaryflyerorange)
me_cube_003_cell_002.use_remesh_preserve_volume = False
me_cube_003_cell_002.use_remesh_preserve_attributes = False
me_cube_003_cell_002.use_mirror_vertex_groups = False
me_cube_003_cell_002.update()
me_cube_003_cell_001 = bpy.data.meshes.new('Cube.003_cell.001')
me_cube_003_cell_001.from_pydata([(0.7752, -1.35, 0.04962), (0.7752, -1.15, 0.04962), (-0.8204, 1.223, 0.04962), (0.7752, -1.35, -0.04959), (0.7752, -1.15, -0.0496), (-0.8185, 1.22, -0.04963), (-0.7299, 1.277, -0.04964), (-0.7318, 1.28, 0.04962), (-0.8204, 1.223, 0.04962), (-0.8185, 1.22, -0.04963), (0.7752, -1.35, -0.04959), (-0.7318, 1.28, 0.04962), (0.7752, -1.15, -0.0496), (-0.7299, 1.277, -0.04964)], [], [(0, 8, 9, 10), (1, 11, 8, 0), (12, 13, 11, 1), (10, 12, 1, 0), (6, 4, 3, 5), (5, 2, 7, 6)])
_k = set([(2, 5), (2, 7), (3, 4), (3, 5), (4, 6), (6, 7), (8, 9), (8, 11), (9, 10), (10, 12), (11, 13), (12, 13)])
me_cube_003_cell_001.attributes.new('sharp_edge', 'BOOLEAN', 'EDGE').data.foreach_set('value', [ (min(e.vertices), max(e.vertices)) in _k for e in me_cube_003_cell_001.edges])
me_cube_003_cell_001.materials.append(mat_wrightmilitaryflyerorange)
me_cube_003_cell_001.use_remesh_preserve_volume = False
me_cube_003_cell_001.use_remesh_preserve_attributes = False
me_cube_003_cell_001.use_mirror_vertex_groups = False
me_cube_003_cell_001.update()
me_cube_003_cell_000 = bpy.data.meshes.new('Cube.003_cell.000')
me_cube_003_cell_000.from_pydata([(-0.03076, 0.09921, 0.0496), (0.09228, -0.09923, 0.0496), (-0.03076, -0.09919, 0.0496), (-0.03076, 0.09921, -0.1488), (0.09228, -0.09923, 0.0496), (-0.03076, -0.09919, 0.0496), (-0.03076, 0.09921, -0.1488)], [], [(3, 2, 0), (4, 5, 6), (1, 3, 0), (2, 1, 0)])
_k = set([(1, 2), (1, 3), (2, 3), (4, 5), (4, 6), (5, 6)])
me_cube_003_cell_000.attributes.new('sharp_edge', 'BOOLEAN', 'EDGE').data.foreach_set('value', [ (min(e.vertices), max(e.vertices)) in _k for e in me_cube_003_cell_000.edges])
me_cube_003_cell_000.materials.append(mat_wrightmilitaryflyerorange)
me_cube_003_cell_000.use_remesh_preserve_volume = False
me_cube_003_cell_000.use_remesh_preserve_attributes = False
me_cube_003_cell_000.use_mirror_vertex_groups = False
me_cube_003_cell_000.update()
me_cube_003_cell_004 = bpy.data.meshes.new('Cube.003_cell.004')
me_cube_003_cell_004.from_pydata([(0.9296, -1.599, -0.04448), (0.9296, -1.399, -0.04448), (0.9296, -1.599, 0.05435), (-0.664, 0.971, -0.04448), (0.9296, -1.399, 0.05438), (-0.664, 0.971, 0.05454), (-0.664, 0.971, -0.02203), (-0.5755, 1.028, 0.05456), (-0.5755, 1.028, -0.01788), (-0.5755, 1.028, -0.04448), (-0.664, 0.971, 0.05454), (0.9296, -1.599, 0.05435), (0.9296, -1.399, 0.05438), (-0.664, 0.971, -0.02203), (-0.664, 0.971, -0.04448), (-0.5755, 1.028, 0.05456), (-0.5755, 1.028, -0.01788), (-0.5755, 1.028, -0.04448)], [], [(0, 14, 17, 1), (1, 17, 16, 15, 12), (0, 1, 12, 11), (11, 10, 13, 14, 0), (6, 5, 7, 8), (8, 9, 3, 6), (4, 7, 5, 2)])
_k = set([(2, 4), (2, 5), (3, 6), (3, 9), (4, 7), (5, 6), (7, 8), (8, 9), (10, 11), (10, 13), (11, 12), (12, 15), (13, 14), (14, 17), (15, 16), (16, 17)])
me_cube_003_cell_004.attributes.new('sharp_edge', 'BOOLEAN', 'EDGE').data.foreach_set('value', [ (min(e.vertices), max(e.vertices)) in _k for e in me_cube_003_cell_004.edges])
me_cube_003_cell_004.materials.append(mat_wrightmilitaryflyerorange)
me_cube_003_cell_004.use_remesh_preserve_volume = False
me_cube_003_cell_004.use_remesh_preserve_attributes = False
me_cube_003_cell_004.use_mirror_vertex_groups = False
me_cube_003_cell_004.update()
me_cube_004_cell_002 = bpy.data.meshes.new('Cube.004_cell.002')
me_cube_004_cell_002.from_pydata([(0.525, 0.6002, -0.05024), (-0.3786, -0.6047, -0.05024), (0.525, 0.6002, 0.04882), (-0.3745, -0.5992, 0.04904), (-0.3777, -0.6035, -0.02551), (-0.4705, -0.5272, 0.04903), (-0.4734, -0.5311, -0.01799), (-0.4746, -0.5327, -0.05024), (0.525, 0.7992, -0.05024), (0.525, 0.6994, 0.04879), (0.4495, 0.6994, 0.04877), (-0.4746, -0.5327, -0.05024), (-0.3786, -0.6047, -0.05024), (0.525, 0.6002, 0.04882), (-0.3745, -0.5992, 0.04904), (-0.3777, -0.6035, -0.02551), (-0.4705, -0.5272, 0.04903), (-0.4734, -0.5311, -0.01799), (0.525, 0.7992, -0.05024), (0.525, 0.6994, 0.04879), (0.4495, 0.6994, 0.04877)], [], [(17, 11, 1, 15), (19, 8, 10), (18, 9, 13, 0), (12, 7, 18, 0), (15, 3, 16, 17), (13, 14, 4, 12, 0), (7, 6, 5, 20, 18), (19, 10, 16, 3, 2)])
_k = set([(1, 11), (1, 15), (2, 3), (2, 19), (3, 15), (4, 12), (4, 14), (5, 6), (5, 20), (6, 7), (7, 12), (8, 10), (8, 19), (9, 13), (9, 18), (10, 16), (11, 17), (13, 14), (16, 17), (18, 20)])
me_cube_004_cell_002.attributes.new('sharp_edge', 'BOOLEAN', 'EDGE').data.foreach_set('value', [ (min(e.vertices), max(e.vertices)) in _k for e in me_cube_004_cell_002.edges])
me_cube_004_cell_002.materials.append(mat_wrightmilitaryflyerorange)
me_cube_004_cell_002.use_remesh_preserve_volume = False
me_cube_004_cell_002.use_remesh_preserve_attributes = False
me_cube_004_cell_002.use_mirror_vertex_groups = False
me_cube_004_cell_002.update()
me_cube_004_cell_001 = bpy.data.meshes.new('Cube.004_cell.001')
me_cube_004_cell_001.from_pydata([(-0.51, -0.7801, -0.09998), (-0.51, -0.7801, 0.1), (-0.51, -0.5801, -0.09998), (-0.51, -0.5801, 0.1), (0.3895, 0.4194, 0.1), (0.3852, 0.4135, -0.09998), (0.3894, 0.4192, -8.198e-05), (0.2934, 0.4912, -0.0001094), (0.2892, 0.4855, -0.09998), (0.2935, 0.4914, 0.1), (0.2892, 0.4855, -0.09998), (0.3852, 0.4135, -0.09998), (0.3895, 0.4194, 0.1), (0.3894, 0.4192, -8.198e-05), (0.2934, 0.4912, -0.0001094), (0.2935, 0.4914, 0.1)], [], [(1, 0, 11, 13, 12), (0, 2, 10, 11), (3, 1, 12, 15), (2, 3, 15, 14, 10), (0, 1, 3, 2), (7, 9, 4, 6), (6, 5, 8, 7)])
_k = set([(4, 6), (4, 9), (5, 6), (5, 8), (7, 8), (7, 9), (10, 11), (10, 14), (11, 13), (12, 13), (12, 15), (14, 15)])
me_cube_004_cell_001.attributes.new('sharp_edge', 'BOOLEAN', 'EDGE').data.foreach_set('value', [ (min(e.vertices), max(e.vertices)) in _k for e in me_cube_004_cell_001.edges])
me_cube_004_cell_001.materials.append(mat_wrightmilitaryflyerorange)
me_cube_004_cell_001.use_remesh_preserve_volume = False
me_cube_004_cell_001.use_remesh_preserve_attributes = False
me_cube_004_cell_001.use_mirror_vertex_groups = False
me_cube_004_cell_001.update()
me_cube_004_cell_000 = bpy.data.meshes.new('Cube.004_cell.000')
me_cube_004_cell_000.from_pydata([(0.4863, 0.5487, 0.04473), (-0.4129, -0.6503, -0.05443), (-0.4131, -0.6506, 0.02015), (-0.4131, -0.6506, 0.04473), (0.4863, 0.5487, -0.05424), (-0.5089, -0.5783, -0.05441), (0.4105, 0.6475, -0.05421), (0.4104, 0.6473, 0.04473), (-0.5091, -0.5786, 0.02771), (-0.5091, -0.5786, 0.04473), (0.4863, 0.6473, 0.04473), (0.4863, 0.6475, -0.05422), (0.4863, 0.5487, -0.05424), (-0.4129, -0.6503, -0.05443), (-0.4131, -0.6506, 0.02015), (-0.4131, -0.6506, 0.04473), (-0.5091, -0.5786, 0.02771), (-0.5089, -0.5783, -0.05441), (0.4104, 0.6473, 0.04473), (0.4105, 0.6475, -0.05421), (-0.5091, -0.5786, 0.04473), (0.4863, 0.6473, 0.04473), (0.4863, 0.6475, -0.05422)], [], [(14, 15, 20, 16), (12, 22, 21, 0), (1, 14, 16, 17), (9, 3, 0, 21, 7), (19, 18, 10, 11), (3, 2, 13, 12, 0), (7, 6, 5, 8, 9), (11, 4, 1, 17, 19)])
_k = set([(1, 4), (1, 14), (2, 3), (2, 13), (3, 9), (4, 11), (5, 6), (5, 8), (6, 7), (7, 21), (8, 9), (10, 11), (10, 18), (12, 13), (12, 22), (14, 15), (15, 20), (16, 17), (16, 20), (17, 19), (18, 19), (21, 22)])
me_cube_004_cell_000.attributes.new('sharp_edge', 'BOOLEAN', 'EDGE').data.foreach_set('value', [ (min(e.vertices), max(e.vertices)) in _k for e in me_cube_004_cell_000.edges])
me_cube_004_cell_000.materials.append(mat_wrightmilitaryflyerorange)
me_cube_004_cell_000.use_remesh_preserve_volume = False
me_cube_004_cell_000.use_remesh_preserve_attributes = False
me_cube_004_cell_000.use_mirror_vertex_groups = False
me_cube_004_cell_000.update()
me_cube_004_cell_004 = bpy.data.meshes.new('Cube.004_cell.004')
me_cube_004_cell_004.from_pydata([(0.03237, 0.07586, 0.07786), (0.03237, -0.02361, -0.02187), (0.03237, -0.01964, -0.02584), (0.03237, 0.07586, -0.1208), (-0.04222, -0.0236, -0.02185), (-0.03526, -0.01431, -0.03114), (-0.04214, -0.02348, 0.07786), (-0.04223, -0.02361, -0.01206), (0.03237, -0.02348, 0.07786), (0.03237, -0.02361, -0.02187), (0.03237, -0.01964, -0.02584), (0.03237, 0.07586, -0.1208), (-0.04222, -0.0236, -0.02185), (-0.03526, -0.01431, -0.03114), (-0.04214, -0.02348, 0.07786), (-0.04223, -0.02361, -0.01206), (0.03237, -0.02348, 0.07786)], [], [(8, 9, 10, 11, 0), (2, 1, 12, 13), (1, 16, 14, 15), (13, 3, 2), (1, 15, 12), (11, 5, 4, 7, 6, 0), (6, 8, 0)])
_k = set([(1, 2), (1, 16), (2, 3), (3, 13), (4, 5), (4, 7), (5, 11), (6, 7), (6, 8), (8, 9), (9, 10), (10, 11), (12, 13), (12, 15), (14, 15), (14, 16)])
me_cube_004_cell_004.attributes.new('sharp_edge', 'BOOLEAN', 'EDGE').data.foreach_set('value', [ (min(e.vertices), max(e.vertices)) in _k for e in me_cube_004_cell_004.edges])
me_cube_004_cell_004.materials.append(mat_wrightmilitaryflyerorange)
me_cube_004_cell_004.use_remesh_preserve_volume = False
me_cube_004_cell_004.use_remesh_preserve_attributes = False
me_cube_004_cell_004.use_mirror_vertex_groups = False
me_cube_004_cell_004.update()
me_cube_005_cell_002 = bpy.data.meshes.new('Cube.005_cell.002')
me_cube_005_cell_002.from_pydata([(0.4686, -0.5248, -0.0999), (-0.473, 0.5307, 0.1001), (0.3181, -0.5241, 0.1001), (-0.4813, 0.5418, -0.0999), (0.4673, -0.7231, -0.0999), (0.4686, -0.5248, 0.09933), (-0.3884, 0.6178, -0.0999), (-0.38, 0.6067, 0.1001), (0.3181, -0.5241, 0.1001), (0.4673, -0.7231, -0.0999), (-0.38, 0.6067, 0.1001), (-0.473, 0.5307, 0.1001), (0.4686, -0.5248, 0.09933), (-0.4813, 0.5418, -0.0999), (-0.3884, 0.6178, -0.0999)], [], [(0, 14, 10, 12), (9, 13, 14, 0), (9, 8, 11, 13), (5, 2, 4), (12, 9, 0), (8, 12, 10, 11), (3, 1, 7, 6)])
_k = set([(1, 3), (1, 7), (2, 4), (2, 5), (3, 6), (4, 5), (6, 7), (8, 9), (8, 12), (9, 12), (10, 11), (10, 14), (11, 13), (13, 14)])
me_cube_005_cell_002.attributes.new('sharp_edge', 'BOOLEAN', 'EDGE').data.foreach_set('value', [ (min(e.vertices), max(e.vertices)) in _k for e in me_cube_005_cell_002.edges])
me_cube_005_cell_002.materials.append(mat_wrightmilitaryflyerorange)
me_cube_005_cell_002.use_remesh_preserve_volume = False
me_cube_005_cell_002.use_remesh_preserve_attributes = False
me_cube_005_cell_002.use_mirror_vertex_groups = False
me_cube_005_cell_002.update()
me_cube_005_cell_001 = bpy.data.meshes.new('Cube.005_cell.001')
me_cube_005_cell_001.from_pydata([(0.03734, -0.09956, 0.04952), (-0.112, 0.09961, 0.04952), (0.03734, -0.09956, -0.1486), (0.03734, 0.09951, 0.04952), (-0.112, 0.09961, 0.04952), (0.03734, -0.09956, -0.1486), (0.03734, 0.09951, 0.04952)], [], [(0, 4, 5), (1, 3, 2), (6, 4, 0), (5, 6, 0)])
_k = set([(1, 2), (1, 3), (2, 3), (4, 5), (4, 6), (5, 6)])
me_cube_005_cell_001.attributes.new('sharp_edge', 'BOOLEAN', 'EDGE').data.foreach_set('value', [ (min(e.vertices), max(e.vertices)) in _k for e in me_cube_005_cell_001.edges])
me_cube_005_cell_001.materials.append(mat_wrightmilitaryflyerorange)
me_cube_005_cell_001.use_remesh_preserve_volume = False
me_cube_005_cell_001.use_remesh_preserve_attributes = False
me_cube_005_cell_001.use_mirror_vertex_groups = False
me_cube_005_cell_001.update()
me_cube_005_cell_000 = bpy.data.meshes.new('Cube.005_cell.000')
me_cube_005_cell_000.from_pydata([(-0.3748, 0.3999, -0.1), (-0.3748, 0.3999, 0.1), (0.4821, -0.7427, 0.1), (0.4739, -0.7317, -0.1), (-0.2993, 0.4992, -0.1), (0.5668, -0.6556, -0.1), (-0.2993, 0.4992, 0.1), (-0.3748, 0.4992, 0.1), (0.5751, -0.6667, 0.1), (-0.3748, 0.4992, -0.1), (0.4739, -0.7317, -0.1), (0.4821, -0.7427, 0.1), (0.5668, -0.6556, -0.1), (0.5751, -0.6667, 0.1), (-0.2993, 0.4992, 0.1), (-0.3748, 0.4992, 0.1), (-0.2993, 0.4992, -0.1), (-0.3748, 0.4992, -0.1)], [], [(12, 10, 0, 17, 4), (15, 17, 0, 1), (10, 11, 1, 0), (16, 9, 7, 14), (13, 12, 4, 6), (11, 13, 6, 15, 1), (5, 8, 2, 3)])
_k = set([(2, 3), (2, 8), (3, 5), (4, 6), (4, 17), (5, 8), (6, 15), (7, 9), (7, 14), (9, 16), (10, 11), (10, 12), (11, 13), (12, 13), (14, 16), (15, 17)])
me_cube_005_cell_000.attributes.new('sharp_edge', 'BOOLEAN', 'EDGE').data.foreach_set('value', [ (min(e.vertices), max(e.vertices)) in _k for e in me_cube_005_cell_000.edges])
me_cube_005_cell_000.materials.append(mat_wrightmilitaryflyerorange)
me_cube_005_cell_000.use_remesh_preserve_volume = False
me_cube_005_cell_000.use_remesh_preserve_attributes = False
me_cube_005_cell_000.use_mirror_vertex_groups = False
me_cube_005_cell_000.update()
me_cube_005_cell_004 = bpy.data.meshes.new('Cube.005_cell.004')
me_cube_005_cell_004.from_pydata([(-0.02477, 0.06605, 0.1), (-0.02477, 0.06605, -0.1), (0.04943, -0.03289, -0.1), (0.04964, -0.03316, 0.1), (-0.02477, -0.03316, 0.1), (-0.02477, -0.03289, -0.1), (0.04964, -0.03316, 0.1), (-0.02477, -0.03316, 0.1), (0.04943, -0.03289, -0.1), (-0.02477, -0.03289, -0.1)], [], [(1, 9, 4, 0), (8, 9, 1), (7, 5, 2, 6), (3, 8, 1, 0), (4, 3, 0)])
_k = set([(2, 5), (2, 6), (3, 4), (3, 8), (4, 9), (5, 7), (6, 7), (8, 9)])
me_cube_005_cell_004.attributes.new('sharp_edge', 'BOOLEAN', 'EDGE').data.foreach_set('value', [ (min(e.vertices), max(e.vertices)) in _k for e in me_cube_005_cell_004.edges])
me_cube_005_cell_004.materials.append(mat_wrightmilitaryflyerorange)
me_cube_005_cell_004.use_remesh_preserve_volume = False
me_cube_005_cell_004.use_remesh_preserve_attributes = False
me_cube_005_cell_004.use_mirror_vertex_groups = False
me_cube_005_cell_004.update()
me_cube_006_cell_002 = bpy.data.meshes.new('Cube.006_cell.002')
me_cube_006_cell_002.from_pydata([(-0.4928, -0.03305, -0.1382), (0.3225, 0.07565, -0.1382), (0.2985, 0.07246, -0.05602), (0.2568, 0.0669, 0.08602), (-0.3701, -0.01669, 0.08619), (-0.4928, -0.03305, 0.08612), (0.3367, -0.03305, -0.1382), (0.2837, -0.03305, 0.04027), (0.2701, -0.03305, 0.08583), (-0.4126, -0.03305, 0.08619), (0.3225, 0.07565, -0.1382), (0.2985, 0.07246, -0.05602), (0.2568, 0.0669, 0.08602), (-0.3701, -0.01669, 0.08619), (-0.4928, -0.03305, 0.08612), (0.3367, -0.03305, -0.1382), (0.2837, -0.03305, 0.04027), (0.2701, -0.03305, 0.08583), (-0.4126, -0.03305, 0.08619)], [], [(0, 14, 13, 12, 11, 10), (6, 16, 17, 18, 14, 0), (7, 15, 1, 2), (4, 5, 9), (8, 7, 2, 3), (9, 8, 3, 4), (10, 6, 0)])
_k = set([(1, 2), (1, 15), (2, 3), (3, 4), (4, 5), (5, 9), (6, 10), (6, 16), (7, 8), (7, 15), (8, 9), (10, 11), (11, 12), (12, 13), (13, 14), (14, 18), (16, 17), (17, 18)])
me_cube_006_cell_002.attributes.new('sharp_edge', 'BOOLEAN', 'EDGE').data.foreach_set('value', [ (min(e.vertices), max(e.vertices)) in _k for e in me_cube_006_cell_002.edges])
me_cube_006_cell_002.materials.append(mat_wrightmilitaryflyeryellow)
me_cube_006_cell_002.use_remesh_preserve_volume = False
me_cube_006_cell_002.use_remesh_preserve_attributes = False
me_cube_006_cell_002.use_mirror_vertex_groups = False
me_cube_006_cell_002.update()
me_cube_006_cell_001 = bpy.data.meshes.new('Cube.006_cell.001')
me_cube_006_cell_001.from_pydata([(-0.8591, 0.1116, -0.2134), (-0.8591, 0.1116, 0.2366), (2.409, 0.1116, 0.2366), (2.38, 0.1116, -0.1708), (2.377, 0.1116, -0.2134), (-1.542, 0.02053, -0.2134), (-1.566, 0.0173, -0.1307), (-1.608, 0.01175, 0.01195), (-1.608, 0.01169, 0.2366), (2.371, -0.08844, -0.2134), (-1.527, -0.08844, -0.2134), (2.402, -0.08844, 0.2366), (2.4, -0.08844, 0.1951), (-1.581, -0.08844, -0.03364), (-1.594, -0.08844, 0.01213), (-1.595, -0.08844, 0.2366), (2.409, 0.1116, 0.2366), (2.402, -0.08844, 0.2366), (2.38, 0.1116, -0.1708), (2.377, 0.1116, -0.2134), (-1.542, 0.02053, -0.2134), (-1.566, 0.0173, -0.1307), (-1.608, 0.01175, 0.01195), (-1.608, 0.01169, 0.2366), (2.4, -0.08844, 0.1951), (2.371, -0.08844, -0.2134), (-1.581, -0.08844, -0.03364), (-1.527, -0.08844, -0.2134), (-1.594, -0.08844, 0.01213), (-1.595, -0.08844, 0.2366)], [], [(18, 16, 17, 24), (24, 25, 19, 18), (2, 3, 4, 0, 1), (4, 9, 10, 5, 0), (21, 20, 27, 26), (23, 29, 11, 2, 1), (22, 21, 26, 28), (9, 12, 11, 29, 14, 13, 10), (5, 6, 7, 23, 1, 0), (28, 15, 8, 22)])
_k = set([(2, 3), (2, 11), (3, 4), (4, 9), (5, 6), (5, 10), (6, 7), (7, 23), (8, 15), (8, 22), (9, 12), (10, 13), (11, 12), (13, 14), (14, 29), (15, 28), (16, 17), (16, 18), (17, 24), (18, 19), (19, 25), (20, 21), (20, 27), (21, 22), (23, 29), (24, 25), (26, 27), (26, 28)])
me_cube_006_cell_001.attributes.new('sharp_edge', 'BOOLEAN', 'EDGE').data.foreach_set('value', [ (min(e.vertices), max(e.vertices)) in _k for e in me_cube_006_cell_001.edges])
me_cube_006_cell_001.materials.append(mat_wrightmilitaryflyeryellow)
me_cube_006_cell_001.use_remesh_preserve_volume = False
me_cube_006_cell_001.use_remesh_preserve_attributes = False
me_cube_006_cell_001.use_mirror_vertex_groups = False
me_cube_006_cell_001.update()
me_cube_006_cell_000 = bpy.data.meshes.new('Cube.006_cell.000')
me_cube_006_cell_000.from_pydata([(-0.541, -0.04016, 0.1342), (-0.07682, 0.02172, -0.09012), (-0.541, -0.04016, -0.08962), (0.2078, 0.05967, -0.09), (0.2081, 0.05971, 0.04728), (0.2081, 0.05971, 0.1342), (0.2217, -0.04016, 0.1342), (0.2211, -0.04016, -0.09008), (0.09195, -0.04016, -0.09012), (-0.541, -0.04016, -0.08962), (-0.07682, 0.02172, -0.09012), (0.2078, 0.05967, -0.09), (0.2081, 0.05971, 0.04728), (0.2081, 0.05971, 0.1342), (0.2217, -0.04016, 0.1342), (0.2211, -0.04016, -0.09008), (0.09195, -0.04016, -0.09012)], [], [(0, 14, 13), (9, 16, 15, 14, 0), (8, 2, 10), (10, 11, 7, 8), (6, 7, 11, 12), (12, 5, 6), (13, 4, 3, 1, 9, 0)])
_k = set([(1, 3), (1, 9), (2, 8), (2, 10), (3, 4), (4, 13), (5, 6), (5, 12), (6, 7), (7, 8), (9, 16), (10, 11), (11, 12), (13, 14), (14, 15), (15, 16)])
me_cube_006_cell_000.attributes.new('sharp_edge', 'BOOLEAN', 'EDGE').data.foreach_set('value', [ (min(e.vertices), max(e.vertices)) in _k for e in me_cube_006_cell_000.edges])
me_cube_006_cell_000.materials.append(mat_wrightmilitaryflyeryellow)
me_cube_006_cell_000.use_remesh_preserve_volume = False
me_cube_006_cell_000.use_remesh_preserve_attributes = False
me_cube_006_cell_000.use_mirror_vertex_groups = False
me_cube_006_cell_000.update()
me_cube_006_cell_004 = bpy.data.meshes.new('Cube.006_cell.004')
me_cube_006_cell_004.from_pydata([(2.249, -0.1, -0.2251), (2.249, -0.1, 0.2249), (0.7495, 0.1, -0.2251), (0.7495, 0.1, 0.2249), (-0.9811, 0.1, 0.2249), (-1.009, 0.1, -0.1827), (-1.012, 0.1, -0.2251), (-1.018, -0.1, -0.2251), (-0.9872, -0.1, 0.2249), (-0.9901, -0.1, 0.1831), (-0.9811, 0.1, 0.2249), (-0.9872, -0.1, 0.2249), (-1.009, 0.1, -0.1827), (-1.012, 0.1, -0.2251), (-0.9901, -0.1, 0.1831), (-1.018, -0.1, -0.2251)], [], [(0, 1, 11, 14, 15), (2, 13, 12, 10, 3), (1, 0, 2, 3), (0, 15, 13, 2), (9, 8, 4, 5), (5, 6, 7, 9), (10, 11, 1, 3)])
_k = set([(4, 5), (4, 8), (5, 6), (6, 7), (7, 9), (8, 9), (10, 11), (10, 12), (11, 14), (12, 13), (13, 15), (14, 15)])
me_cube_006_cell_004.attributes.new('sharp_edge', 'BOOLEAN', 'EDGE').data.foreach_set('value', [ (min(e.vertices), max(e.vertices)) in _k for e in me_cube_006_cell_004.edges])
me_cube_006_cell_004.materials.append(mat_wrightmilitaryflyeryellow)
me_cube_006_cell_004.use_remesh_preserve_volume = False
me_cube_006_cell_004.use_remesh_preserve_attributes = False
me_cube_006_cell_004.use_mirror_vertex_groups = False
me_cube_006_cell_004.update()
me_cylinder_cell_002 = bpy.data.meshes.new('Cylinder_cell.002')
me_cylinder_cell_002.from_pydata([(-0.1277, 0.1072, -0.06183), (-0.09019, 0.1072, -0.07321), (-0.05117, 0.1072, -0.07705), (-0.01216, 0.1072, -0.07321), (0.02536, 0.1072, -0.06183), (0.05994, 0.1072, -0.04335), (0.09025, 0.1072, -0.01848), (0.1151, -0.1928, 0.01183), (0.1151, 0.1072, 0.01183), (0.1336, -0.1928, 0.04641), (0.1336, 0.1072, 0.04641), (-0.05455, -0.03804, 0.1233), (0.1389, 0.1072, 0.06403), (0.1365, -0.1928, 0.06525), (0.0818, -0.1928, 0.08141), (0.1391, -0.1828, 0.06447), (0.09025, -0.191, -0.01848), (0.07129, -0.167, -0.03403), (0.05994, -0.1525, -0.04335), (0.02536, -0.1097, -0.06183), (-0.05117, -0.01812, -0.07705), (-0.01216, -0.06436, -0.07321), (-0.09019, 0.02721, -0.07321), (-0.1277, 0.06988, -0.06183), (-0.1613, 0.1072, -0.04388), (-0.1519, 0.0967, -0.04891), (-0.1476, 0.1072, 0.1515), (-0.1606, 0.1072, 0.1554), (-0.1779, 0.1072, 0.1229), (0.1389, 0.1072, 0.06403), (-0.1476, 0.1072, 0.1515), (0.1365, -0.1928, 0.06525), (0.0818, -0.1928, 0.08141), (0.1391, -0.1828, 0.06447), (0.09025, -0.191, -0.01848), (0.07129, -0.167, -0.03403), (0.05994, -0.1525, -0.04335), (0.02536, -0.1097, -0.06183), (-0.05117, -0.01812, -0.07705), (-0.01216, -0.06436, -0.07321), (-0.1277, 0.06988, -0.06183), (-0.09019, 0.02721, -0.07321), (-0.1519, 0.0967, -0.04891), (-0.1613, 0.1072, -0.04388), (-0.1606, 0.1072, 0.1554), (-0.1779, 0.1072, 0.1229)], [], [(7, 8, 10, 9), (9, 10, 29, 33, 31), (11, 44, 45), (11, 13, 15, 26, 44), (41, 40, 0, 1), (40, 25, 43, 0), (38, 41, 1, 2), (43, 28, 27, 30, 29, 10, 8, 6, 5, 4, 3, 2, 1, 0), (39, 38, 2, 3), (36, 37, 4, 5), (37, 39, 3, 4), (34, 17, 36, 5, 6), (35, 16, 14, 11), (45, 24, 42, 11), (31, 32, 34, 7, 9), (15, 12, 26), (42, 23, 22, 20, 21, 19, 18, 35, 11), (14, 13, 11), (34, 6, 8, 7)])
_k = set([(12, 15), (12, 26), (13, 14), (13, 15), (14, 16), (16, 35), (17, 34), (17, 36), (18, 19), (18, 35), (19, 21), (20, 21), (20, 22), (22, 23), (23, 42), (24, 42), (24, 45), (25, 40), (25, 43), (26, 44), (27, 28), (27, 30), (28, 43), (29, 30), (29, 33), (31, 32), (31, 33), (32, 34), (36, 37), (37, 39), (38, 39), (38, 41), (40, 41), (44, 45)])
me_cylinder_cell_002.attributes.new('sharp_edge', 'BOOLEAN', 'EDGE').data.foreach_set('value', [ (min(e.vertices), max(e.vertices)) in _k for e in me_cylinder_cell_002.edges])
me_cylinder_cell_002.materials.append(mat_wrightmilitaryflyerlight)
me_cylinder_cell_002.use_remesh_preserve_volume = False
me_cylinder_cell_002.use_remesh_preserve_attributes = False
me_cylinder_cell_002.use_mirror_vertex_groups = False
me_cylinder_cell_002.update()
me_cylinder_cell_001 = bpy.data.meshes.new('Cylinder_cell.001')
me_cylinder_cell_001.from_pydata([(0.08288, -0.171, -0.1273), (0.08288, 0.129, -0.1273), (0.08672, -0.171, -0.08828), (0.08672, 0.129, -0.08828), (0.08288, -0.171, -0.04926), (0.08288, 0.129, -0.04926), (0.0715, -0.171, -0.01174), (0.0715, 0.129, -0.01174), (0.05302, 0.129, 0.02284), (0.02814, 0.129, 0.05314), (-0.002163, 0.129, 0.07802), (-0.03674, 0.129, 0.0965), (-0.07426, 0.129, 0.1079), (-0.1133, 0.129, 0.1117), (-0.1098, -0.02402, -0.08855), (-0.158, 0.129, 0.1009), (-0.1133, 0.08031, 0.1117), (-0.07426, 0.03122, 0.1079), (-0.1523, 0.1255, 0.1079), (-0.03674, -0.01982, 0.0965), (-0.002163, -0.07085, 0.07802), (0.02814, -0.1199, 0.05314), (0.04247, -0.146, 0.03569), (0.05302, -0.165, 0.02284), (-0.2222, 0.129, -0.05462), (0.05583, -0.171, 0.01758), (0.07743, 0.129, -0.1453), (0.07752, -0.171, -0.145), (0.01227, -0.171, -0.08838), (0.01937, -0.171, -0.1273), (-0.1133, 0.08031, 0.1117), (-0.07426, 0.03122, 0.1079), (-0.1523, 0.1255, 0.1079), (-0.03674, -0.01982, 0.0965), (-0.002163, -0.07085, 0.07802), (0.02814, -0.1199, 0.05314), (0.04247, -0.146, 0.03569), (0.05302, -0.165, 0.02284), (-0.158, 0.129, 0.1009), (-0.2222, 0.129, -0.05462), (0.05583, -0.171, 0.01758), (0.01227, -0.171, -0.08838), (0.07743, 0.129, -0.1453), (0.07752, -0.171, -0.145), (0.01937, -0.171, -0.1273)], [], [(0, 1, 3, 2), (2, 3, 5, 4), (4, 5, 7, 6), (6, 7, 8, 23, 40), (36, 35, 34, 33, 31, 30, 32, 38, 39, 14), (20, 21, 9, 10), (42, 24, 15, 18, 13, 12, 11, 10, 9, 8, 7, 5, 3, 1), (18, 16, 13), (43, 42, 1, 0), (17, 19, 11, 12), (41, 25, 37, 36, 14), (21, 22, 23, 8, 9), (40, 28, 29, 43, 0, 2, 4, 6), (27, 44, 14), (19, 20, 10, 11), (44, 41, 14), (16, 17, 12, 13), (39, 26, 27, 14)])
_k = set([(15, 18), (15, 24), (16, 17), (16, 18), (17, 19), (19, 20), (20, 21), (21, 22), (22, 23), (23, 40), (24, 42), (25, 37), (25, 41), (26, 27), (26, 39), (27, 44), (28, 29), (28, 40), (29, 43), (30, 31), (30, 32), (31, 33), (32, 38), (33, 34), (34, 35), (35, 36), (36, 37), (38, 39), (41, 44), (42, 43)])
me_cylinder_cell_001.attributes.new('sharp_edge', 'BOOLEAN', 'EDGE').data.foreach_set('value', [ (min(e.vertices), max(e.vertices)) in _k for e in me_cylinder_cell_001.edges])
me_cylinder_cell_001.materials.append(mat_wrightmilitaryflyerlight)
me_cylinder_cell_001.use_remesh_preserve_volume = False
me_cylinder_cell_001.use_remesh_preserve_attributes = False
me_cylinder_cell_001.use_mirror_vertex_groups = False
me_cylinder_cell_001.update()
me_cylinder_cell_000 = bpy.data.meshes.new('Cylinder_cell.000')
me_cylinder_cell_000.from_pydata([(0.2122, -0.1378, -0.005157), (0.1873, -0.1378, 0.02515), (0.157, -0.1378, 0.05002), (0.1224, -0.1378, 0.0685), (0.08488, -0.1378, 0.07989), (0.04586, -0.1378, 0.08373), (0.006846, -0.1378, 0.07989), (-0.03067, -0.1378, 0.0685), (-0.03067, 0.1622, 0.0685), (-0.06525, -0.1378, 0.05002), (-0.06525, 0.1622, 0.05002), (-0.09556, -0.1378, 0.02515), (-0.09556, 0.1622, 0.02515), (-0.1204, -0.1378, -0.005157), (-0.1204, 0.1622, -0.005157), (-0.1389, -0.1378, -0.03973), (-0.1389, 0.1622, -0.03973), (-0.1503, -0.1378, -0.07725), (-0.1503, 0.1622, -0.07725), (0.04303, 0.0143, -0.1156), (-0.154, 0.06822, -0.1153), (-0.154, 0.1622, -0.1152), (-0.1541, -0.1378, -0.1154), (0.1987, -0.1099, 0.01127), (0.1873, -0.08919, 0.02515), (-0.05269, 0.1622, -0.05091), (-0.06574, 0.1622, -0.08231), (-0.08285, 0.1622, -0.1153), (0.157, -0.04023, 0.05002), (0.1699, -0.06101, 0.03944), (-0.1356, 0.1622, -0.1152), (0.006846, 0.1555, 0.07989), (0.00043, 0.1622, 0.07794), (0.1224, 0.0106, 0.0685), (0.1686, -0.1378, -0.1157), (0.08488, 0.06145, 0.07989), (0.04586, 0.1104, 0.08373), (0.2122, -0.1378, -0.005157), (0.1987, -0.1099, 0.01127), (-0.154, 0.1622, -0.1152), (-0.154, 0.06822, -0.1153), (-0.1356, 0.1622, -0.1152), (-0.1541, -0.1378, -0.1154), (0.1686, -0.1378, -0.1157), (0.1873, -0.08919, 0.02515), (0.00043, 0.1622, 0.07794), (-0.05269, 0.1622, -0.05091), (-0.06574, 0.1622, -0.08231), (-0.08285, 0.1622, -0.1153), (0.157, -0.04023, 0.05002), (0.1699, -0.06101, 0.03944), (0.006846, 0.1555, 0.07989), (0.1224, 0.0106, 0.0685), (0.08488, 0.06145, 0.07989), (0.04586, 0.1104, 0.08373)], [], [(37, 23, 44, 1), (1, 44, 50, 49, 2), (2, 49, 52, 3), (3, 52, 53, 4), (4, 53, 54, 5), (5, 54, 51, 6), (6, 51, 45, 8, 7), (7, 8, 10, 9), (9, 10, 12, 11), (11, 12, 14, 13), (13, 14, 16, 15), (15, 16, 18, 17), (17, 18, 39, 40, 42), (45, 46, 26, 48, 41, 39, 18, 16, 14, 12, 10, 8), (38, 0, 43, 19), (20, 21, 30), (25, 32, 31, 36, 35, 33, 28, 29), (42, 34, 37, 1, 2, 3, 4, 5, 6, 7, 9, 11, 13, 15, 17), (27, 47, 19), (29, 24, 38, 19, 47, 25), (43, 22, 20, 30, 27, 19)])
_k = set([(0, 38), (0, 43), (20, 21), (20, 22), (21, 30), (22, 43), (23, 37), (23, 44), (24, 29), (24, 38), (25, 32), (25, 47), (26, 46), (26, 48), (27, 30), (27, 47), (28, 29), (28, 33), (31, 32), (31, 36), (33, 35), (34, 37), (34, 42), (35, 36), (39, 40), (39, 41), (40, 42), (41, 48), (44, 50), (45, 46), (45, 51), (49, 50), (49, 52), (51, 54), (52, 53), (53, 54)])
me_cylinder_cell_000.attributes.new('sharp_edge', 'BOOLEAN', 'EDGE').data.foreach_set('value', [ (min(e.vertices), max(e.vertices)) in _k for e in me_cylinder_cell_000.edges])
me_cylinder_cell_000.materials.append(mat_wrightmilitaryflyerlight)
me_cylinder_cell_000.use_remesh_preserve_volume = False
me_cylinder_cell_000.use_remesh_preserve_attributes = False
me_cylinder_cell_000.use_mirror_vertex_groups = False
me_cylinder_cell_000.update()
me_cylinder_cell_004 = bpy.data.meshes.new('Cylinder_cell.004')
me_cylinder_cell_004.from_pydata([(-0.1412, -0.1081, 0.07564), (-0.1412, 0.1919, 0.07564), (-0.1298, -0.1081, 0.03812), (-0.1298, 0.1919, 0.03812), (-0.1113, -0.1081, 0.003541), (-0.1113, 0.1919, 0.003541), (-0.08642, -0.1081, -0.02677), (-0.08642, 0.1919, -0.02677), (-0.05612, -0.1081, -0.05164), (-0.02154, -0.1081, -0.07012), (0.01598, -0.1081, -0.0815), (0.055, -0.1081, -0.08535), (0.09402, -0.1081, -0.0815), (0.1315, -0.1081, -0.07012), (0.1661, -0.1081, -0.05164), (0.0575, 0.03761, 0.1139), (0.1856, -0.1081, 0.07499), (0.196, -0.1081, -0.02713), (0.1778, -0.08493, -0.04207), (0.1661, -0.07018, -0.05164), (0.1315, -0.02759, -0.07012), (0.09402, 0.01761, -0.0815), (0.055, 0.06368, -0.08535), (-0.02154, 0.1514, -0.07012), (0.01598, 0.1089, -0.0815), (-0.1306, -0.1081, 0.114), (-0.05612, 0.1897, -0.05164), (-0.1449, -0.1081, 0.114), (-0.1449, 0.1919, 0.114), (-0.1333, 0.1919, 0.114), (-0.07434, 0.1919, 0.1135), (0.1786, -0.1081, 0.1135), (0.196, -0.1081, -0.02713), (0.1856, -0.1081, 0.07499), (0.1786, -0.1081, 0.1135), (0.1778, -0.08493, -0.04207), (0.1661, -0.07018, -0.05164), (-0.05612, 0.1897, -0.05164), (-0.07434, 0.1919, 0.1135), (0.1315, -0.02759, -0.07012), (0.09402, 0.01761, -0.0815), (0.055, 0.06368, -0.08535), (0.01598, 0.1089, -0.0815), (-0.02154, 0.1514, -0.07012), (-0.1306, -0.1081, 0.114), (-0.1449, -0.1081, 0.114), (-0.1449, 0.1919, 0.114), (-0.1333, 0.1919, 0.114)], [], [(0, 1, 3, 2), (2, 3, 5, 4), (4, 5, 7, 6), (6, 7, 37, 8), (8, 37, 43, 9), (9, 43, 42, 10), (10, 42, 41, 11), (11, 41, 40, 12), (12, 40, 39, 13), (13, 39, 36, 14), (14, 36, 18, 32), (1, 28, 47, 30, 37, 7, 5, 3), (15, 38, 29), (29, 46, 27, 25, 15), (34, 33, 15), (32, 16, 31, 44, 45, 0, 2, 4, 6, 8, 9, 10, 11, 12, 13, 14), (25, 34, 15), (45, 28, 1, 0), (33, 17, 35, 15), (20, 21, 22, 24, 23, 26, 38, 15, 35, 19)])
_k = set([(16, 31), (16, 32), (17, 33), (17, 35), (18, 32), (18, 36), (19, 20), (19, 35), (20, 21), (21, 22), (22, 24), (23, 24), (23, 26), (25, 27), (25, 34), (26, 38), (27, 46), (28, 45), (28, 47), (29, 38), (29, 46), (30, 37), (30, 47), (31, 44), (33, 34), (36, 39), (37, 43), (39, 40), (40, 41), (41, 42), (42, 43), (44, 45)])
me_cylinder_cell_004.attributes.new('sharp_edge', 'BOOLEAN', 'EDGE').data.foreach_set('value', [ (min(e.vertices), max(e.vertices)) in _k for e in me_cylinder_cell_004.edges])
me_cylinder_cell_004.materials.append(mat_wrightmilitaryflyerlight)
me_cylinder_cell_004.use_remesh_preserve_volume = False
me_cylinder_cell_004.use_remesh_preserve_attributes = False
me_cylinder_cell_004.use_mirror_vertex_groups = False
me_cylinder_cell_004.update()
me_cylinder_001_cell_002 = bpy.data.meshes.new('Cylinder.001_cell.002')
me_cylinder_001_cell_002.from_pydata([(0.154, 0.06076, 0.005711), (0.1502, 0.06076, -0.03331), (0.1388, 0.06076, -0.07083), (0.1203, 0.06076, -0.1054), (0.09543, 0.06076, -0.1357), (0.06512, 0.06076, -0.1606), (0.03054, 0.06076, -0.1791), (-0.006978, 0.06076, -0.1904), (-0.046, 0.06076, -0.1943), (-0.08501, 0.06076, -0.1904), (-0.1225, 0.06076, -0.1791), (-0.1571, 0.06076, -0.1606), (-0.1874, 0.06076, -0.1357), (-0.1571, 0.06076, 0.172), (-0.1225, 0.06076, 0.1905), (-0.08501, 0.06076, 0.2019), (-0.046, 0.06076, 0.2057), (-0.006977, 0.06076, 0.2019), (0.03054, 0.06076, 0.1905), (0.06512, 0.06076, 0.172), (0.09543, 0.06076, 0.1471), (0.1203, 0.06076, 0.1168), (0.1388, 0.06076, 0.08225), (0.1502, 0.06076, 0.04473), (-0.04575, -0.08776, 0.00609), (0.1502, -0.08845, -0.03331), (0.154, -0.08848, 0.005711), (0.1502, -0.0885, 0.04473), (0.1365, -0.08842, -0.07513), (0.1203, -0.08835, -0.1054), (0.09543, -0.08826, -0.1357), (0.06512, -0.08816, -0.1606), (0.03054, -0.08807, -0.1791), (-0.006978, -0.08798, -0.1904), (-0.06531, -0.08778, -0.1924), (-0.08501, -0.06744, -0.1904), (-0.046, -0.08789, -0.1943), (-0.1571, 0.009327, -0.1606), (-0.1225, -0.02791, -0.1791), (-0.203, 0.06076, -0.1167), (-0.1874, 0.04285, -0.1357), (0.1388, -0.08852, 0.08225), (0.1203, -0.08853, 0.1168), (0.09543, -0.08854, 0.1471), (0.06512, -0.08855, 0.172), (0.03054, -0.08855, 0.1905), (-0.1571, 0.04545, 0.172), (-0.1721, 0.05707, 0.1597), (-0.176, 0.06076, 0.1565), (-0.006413, -0.08841, 0.2017), (-0.1225, 0.01686, 0.1905), (-0.08501, -0.01574, 0.2019), (-0.046, -0.05109, 0.2057), (0.1502, -0.08845, -0.03331), (0.154, -0.08848, 0.005711), (0.1502, -0.0885, 0.04473), (0.1203, -0.08835, -0.1054), (0.1365, -0.08842, -0.07513), (0.09543, -0.08826, -0.1357), (0.06512, -0.08816, -0.1606), (-0.006978, -0.08798, -0.1904), (0.03054, -0.08807, -0.1791), (-0.08501, -0.06744, -0.1904), (-0.06531, -0.08778, -0.1924), (-0.046, -0.08789, -0.1943), (-0.1571, 0.009327, -0.1606), (-0.1225, -0.02791, -0.1791), (-0.203, 0.06076, -0.1167), (-0.1874, 0.04285, -0.1357), (0.1388, -0.08852, 0.08225), (0.1203, -0.08853, 0.1168), (0.09543, -0.08854, 0.1471), (0.06512, -0.08855, 0.172), (0.03054, -0.08855, 0.1905), (-0.1571, 0.04545, 0.172), (-0.1721, 0.05707, 0.1597), (-0.176, 0.06076, 0.1565), (-0.1225, 0.01686, 0.1905), (-0.08501, -0.01574, 0.2019), (-0.046, -0.05109, 0.2057), (-0.006413, -0.08841, 0.2017)], [], [(1, 2, 3, 4, 5, 6, 7, 8, 9, 10, 11, 12, 67, 76, 13, 14, 15, 16, 17, 18, 19, 20, 21, 22, 23, 0), (64, 34, 62, 9, 8), (28, 53, 26, 55, 69, 70, 71, 72, 73), (65, 68, 12, 11), (66, 65, 11, 10), (52, 49, 17, 16), (61, 60, 7, 6), (60, 64, 8, 7), (58, 59, 5, 4), (27, 54, 0, 23), (45, 44, 19, 18), (41, 27, 23, 22), (56, 58, 4, 3), (57, 56, 3, 2), (68, 67, 12), (43, 42, 21, 20), (49, 45, 18, 17), (24, 80, 79, 78, 77, 74, 75), (46, 50, 14, 13), (54, 25, 1, 0), (59, 61, 6, 5), (51, 52, 16, 15), (62, 66, 10, 9), (42, 41, 22, 21), (50, 51, 15, 14), (25, 57, 2, 1), (44, 43, 20, 19), (63, 80, 24), (76, 47, 46, 13), (73, 80, 63, 36, 33, 32, 31, 30, 29, 28), (75, 48, 39, 40, 37, 38, 35, 63, 24)])
_k = set([(25, 54), (25, 57), (26, 53), (26, 55), (27, 41), (27, 54), (28, 29), (28, 53), (29, 30), (30, 31), (31, 32), (32, 33), (33, 36), (34, 62), (34, 64), (35, 38), (35, 63), (36, 63), (37, 38), (37, 40), (39, 40), (39, 48), (41, 42), (42, 43), (43, 44), (44, 45), (45, 49), (46, 47), (46, 50), (47, 76), (48, 75), (49, 52), (50, 51), (51, 52), (55, 69), (56, 57), (56, 58), (58, 59), (59, 61), (60, 61), (60, 64), (62, 66), (65, 66), (65, 68), (67, 68), (67, 76), (69, 70), (70, 71), (71, 72), (72, 73), (73, 80), (74, 75), (74, 77), (77, 78), (78, 79), (79, 80)])
me_cylinder_001_cell_002.attributes.new('sharp_edge', 'BOOLEAN', 'EDGE').data.foreach_set('value', [ (min(e.vertices), max(e.vertices)) in _k for e in me_cylinder_001_cell_002.edges])
me_cylinder_001_cell_002.materials.append(mat_wrightmilitaryflyerlight)
me_cylinder_001_cell_002.use_remesh_preserve_volume = False
me_cylinder_001_cell_002.use_remesh_preserve_attributes = False
me_cylinder_001_cell_002.use_mirror_vertex_groups = False
me_cylinder_001_cell_002.update()
me_cylinder_001_cell_001 = bpy.data.meshes.new('Cylinder.001_cell.001')
me_cylinder_001_cell_001.from_pydata([(0.09013, -0.07258, 0.01652), (0.08629, -0.07258, -0.0225), (0.07491, -0.07258, -0.06002), (0.05643, -0.07258, -0.0946), (0.03155, -0.07258, -0.1249), (0.001246, -0.07258, -0.1498), (-0.03333, -0.07258, -0.1683), (-0.07085, -0.07258, -0.1796), (-0.1099, -0.07258, -0.1835), (-0.03333, -0.07258, 0.2013), (0.001246, -0.07258, 0.1828), (0.03155, -0.07258, 0.1579), (0.05643, -0.07258, 0.1276), (0.07491, -0.07258, 0.09305), (0.08629, -0.07258, 0.05554), (-0.1094, 0.07681, 0.01591), (0.08629, 0.0766, -0.0225), (0.09013, 0.07657, 0.01652), (0.08629, 0.07654, 0.05554), (-0.1089, -0.07258, 0.01596), (0.07491, 0.07664, -0.06002), (0.05643, 0.07669, -0.0946), (0.001246, 0.07672, -0.1498), (0.03129, 0.07675, -0.1251), (-0.03333, 0.0767, -0.1683), (-0.07085, 0.07668, -0.1796), (-0.1284, -0.07258, -0.1817), (-0.1287, 0.07666, -0.1816), (-0.1099, 0.07666, -0.1835), (0.07491, 0.07652, 0.09305), (0.05643, 0.07652, 0.1276), (0.03155, 0.07653, 0.1579), (0.001246, 0.07649, 0.1828), (-0.03333, 0.07647, 0.2013), (-0.0699, -0.07258, 0.2124), (-0.07, 0.07647, 0.2124), (-0.07165, -0.07258, 0.2036), (0.03129, 0.07675, -0.1251), (0.05643, 0.07669, -0.0946), (0.08629, 0.0766, -0.0225), (0.09013, 0.07657, 0.01652), (0.08629, 0.07654, 0.05554), (-0.07165, -0.07258, 0.2036), (-0.1089, -0.07258, 0.01596), (0.07491, 0.07664, -0.06002), (0.001246, 0.07672, -0.1498), (-0.03333, 0.0767, -0.1683), (-0.07085, 0.07668, -0.1796), (-0.1284, -0.07258, -0.1817), (-0.1287, 0.07666, -0.1816), (-0.1099, 0.07666, -0.1835), (0.07491, 0.07652, 0.09305), (0.05643, 0.07652, 0.1276), (0.03155, 0.07653, 0.1579), (0.001246, 0.07649, 0.1828), (-0.03333, 0.07647, 0.2013), (-0.07, 0.07647, 0.2124), (-0.0699, -0.07258, 0.2124)], [], [(0, 1, 39, 40), (1, 2, 44, 39), (2, 3, 38, 44), (3, 4, 23, 38), (4, 5, 45, 23), (5, 6, 46, 45), (6, 7, 47, 46), (7, 8, 50, 47), (8, 48, 27, 50), (9, 10, 54, 55), (10, 11, 53, 54), (11, 12, 52, 53), (12, 13, 51, 52), (13, 14, 41, 51), (14, 0, 40, 41), (0, 14, 13, 12, 11, 10, 9, 57, 42, 43, 48, 8, 7, 6, 5, 4, 3, 2, 1), (15, 56, 33, 32, 31), (15, 36, 34, 56), (55, 35, 57, 9), (19, 36, 15), (31, 30, 29, 18, 17, 16, 20, 21, 37, 15), (37, 22, 24, 25, 28, 49, 15), (49, 26, 19, 15)])
_k = set([(16, 17), (16, 20), (17, 18), (18, 29), (19, 26), (19, 36), (20, 21), (21, 37), (22, 24), (22, 37), (23, 38), (23, 45), (24, 25), (25, 28), (26, 49), (27, 48), (27, 50), (28, 49), (29, 30), (30, 31), (31, 32), (32, 33), (33, 56), (34, 36), (34, 56), (35, 55), (35, 57), (38, 44), (39, 40), (39, 44), (40, 41), (41, 51), (42, 43), (42, 57), (43, 48), (45, 46), (46, 47), (47, 50), (51, 52), (52, 53), (53, 54), (54, 55)])
me_cylinder_001_cell_001.attributes.new('sharp_edge', 'BOOLEAN', 'EDGE').data.foreach_set('value', [ (min(e.vertices), max(e.vertices)) in _k for e in me_cylinder_001_cell_001.edges])
me_cylinder_001_cell_001.materials.append(mat_wrightmilitaryflyerlight)
me_cylinder_001_cell_001.use_remesh_preserve_volume = False
me_cylinder_001_cell_001.use_remesh_preserve_attributes = False
me_cylinder_001_cell_001.use_mirror_vertex_groups = False
me_cylinder_001_cell_001.update()
me_cylinder_001_cell_000 = bpy.data.meshes.new('Cylinder.001_cell.000')
me_cylinder_001_cell_000.from_pydata([(0.09198, -0.1447, -0.1676), (0.05446, -0.1447, -0.1562), (0.01988, -0.1447, -0.1378), (-0.01043, -0.1447, -0.1129), (-0.0353, -0.1447, -0.08258), (-0.0353, 0.1553, -0.08258), (-0.05378, -0.1447, -0.048), (-0.05378, 0.1553, -0.048), (-0.06516, -0.1447, -0.01048), (-0.06516, 0.1553, -0.01048), (-0.069, -0.1447, 0.02853), (-0.069, 0.1553, 0.02853), (-0.06516, -0.1447, 0.06755), (-0.06516, 0.1553, 0.06755), (-0.05378, -0.1447, 0.1051), (-0.05378, 0.1553, 0.1051), (-0.0353, -0.1447, 0.1396), (-0.0353, 0.1553, 0.1396), (-0.01043, -0.1447, 0.17), (-0.01043, 0.1553, 0.17), (0.1299, 0.004953, 0.02867), (0.1302, -0.1447, 0.02802), (0.1106, -0.1447, -0.1695), (0.09198, 0.02384, -0.1676), (0.1102, 0.004946, -0.1694), (0.01988, 0.1009, -0.1378), (0.05446, 0.06351, -0.1562), (-0.02861, 0.1553, -0.09073), (-0.01043, 0.1345, -0.1129), (-0.001134, 0.1242, -0.1205), (0.003869, -0.1447, 0.1817), (0.003744, 0.1275, 0.1816), (0.003716, 0.1496, 0.1816), (-0.00242, 0.1553, 0.1765), (0.003891, -0.1176, 0.1817), (0.003869, -0.1447, 0.1817), (0.1302, -0.1447, 0.02802), (0.1106, -0.1447, -0.1695), (0.09198, 0.02384, -0.1676), (0.1102, 0.004946, -0.1694), (0.05446, 0.06351, -0.1562), (0.01988, 0.1009, -0.1378), (-0.02861, 0.1553, -0.09073), (-0.01043, 0.1345, -0.1129), (-0.001134, 0.1242, -0.1205), (-0.00242, 0.1553, 0.1765), (0.003744, 0.1275, 0.1816), (0.003716, 0.1496, 0.1816), (0.003891, -0.1176, 0.1817)], [], [(0, 1, 40, 38), (1, 2, 41, 40), (2, 3, 43, 29, 41), (3, 4, 5, 42, 43), (4, 6, 7, 5), (6, 8, 9, 7), (8, 10, 11, 9), (10, 12, 13, 11), (12, 14, 15, 13), (14, 16, 17, 15), (16, 18, 19, 17), (18, 30, 48, 31, 47, 45, 19), (20, 46, 34), (34, 35, 36, 20), (45, 42, 5, 7, 9, 11, 13, 15, 17, 19), (44, 28, 27, 33, 32, 20), (38, 24, 37, 0), (37, 21, 30, 18, 16, 14, 12, 10, 8, 6, 4, 3, 2, 1, 0), (32, 46, 20), (39, 23, 26, 25, 44, 20), (36, 22, 39, 20)])
_k = set([(21, 30), (21, 37), (22, 36), (22, 39), (23, 26), (23, 39), (24, 37), (24, 38), (25, 26), (25, 44), (27, 28), (27, 33), (28, 44), (29, 41), (29, 43), (30, 48), (31, 47), (31, 48), (32, 33), (32, 46), (34, 35), (34, 46), (35, 36), (38, 40), (40, 41), (42, 43), (42, 45), (45, 47)])
me_cylinder_001_cell_000.attributes.new('sharp_edge', 'BOOLEAN', 'EDGE').data.foreach_set('value', [ (min(e.vertices), max(e.vertices)) in _k for e in me_cylinder_001_cell_000.edges])
me_cylinder_001_cell_000.materials.append(mat_wrightmilitaryflyerlight)
me_cylinder_001_cell_000.use_remesh_preserve_volume = False
me_cylinder_001_cell_000.use_remesh_preserve_attributes = False
me_cylinder_001_cell_000.use_mirror_vertex_groups = False
me_cylinder_001_cell_000.update()
me_cylinder_001_cell_004 = bpy.data.meshes.new('Cylinder.001_cell.004')
me_cylinder_001_cell_004.from_pydata([(-0.06756, -0.1041, 0.01501), (-0.03299, -0.1041, 0.03349), (0.004533, -0.1041, 0.04488), (0.04355, -0.1041, 0.04872), (0.04327, 0.04512, -0.1487), (0.08121, 0.04524, 0.04501), (0.004533, 0.1166, 0.04488), (0.04355, 0.08097, 0.04872), (0.08192, -0.1041, 0.04494), (-0.03299, 0.1494, 0.03349), (-0.0819, -0.1041, 0.003243), (-0.08212, 0.1322, 0.003069), (-0.08202, 0.1889, 0.003146), (-0.06767, 0.1783, 0.01493), (0.08034, -0.1041, 0.03688), (0.04318, -0.1041, -0.1491), (0.02116, -0.1041, -0.1225), (0.04355, 0.08097, 0.04872), (0.08121, 0.04524, 0.04501), (0.08192, -0.1041, 0.04494), (0.004533, 0.1166, 0.04488), (0.08034, -0.1041, 0.03688), (-0.03299, 0.1494, 0.03349), (-0.0819, -0.1041, 0.003243), (0.02116, -0.1041, -0.1225), (-0.08212, 0.1322, 0.003069), (-0.08202, 0.1889, 0.003146), (-0.06767, 0.1783, 0.01493), (0.04318, -0.1041, -0.1491)], [], [(0, 1, 22, 13), (1, 2, 20, 22), (2, 3, 17, 20), (3, 19, 18, 17), (4, 26, 27), (4, 15, 24, 25, 26), (4, 27, 9, 6, 7, 5), (24, 10, 25), (13, 12, 11, 23, 0), (23, 16, 28, 21, 19, 3, 2, 1, 0), (5, 8, 14, 4), (14, 15, 4)])
_k = set([(5, 7), (5, 8), (6, 7), (6, 9), (8, 14), (9, 27), (10, 24), (10, 25), (11, 12), (11, 23), (12, 13), (13, 22), (14, 15), (15, 24), (16, 23), (16, 28), (17, 18), (17, 20), (18, 19), (19, 21), (20, 22), (21, 28), (25, 26), (26, 27)])
me_cylinder_001_cell_004.attributes.new('sharp_edge', 'BOOLEAN', 'EDGE').data.foreach_set('value', [ (min(e.vertices), max(e.vertices)) in _k for e in me_cylinder_001_cell_004.edges])
me_cylinder_001_cell_004.materials.append(mat_wrightmilitaryflyerlight)
me_cylinder_001_cell_004.use_remesh_preserve_volume = False
me_cylinder_001_cell_004.use_remesh_preserve_attributes = False
me_cylinder_001_cell_004.use_mirror_vertex_groups = False
me_cylinder_001_cell_004.update()
me_cone_cell_002 = bpy.data.meshes.new('Cone_cell.002')
me_cone_cell_002.from_pydata([(0.5303, -0.7878, 0.4696), (0.3353, -0.7878, 0.4504), (0.1477, -0.7878, 0.3935), (-0.02523, -0.7878, 0.3011), (-0.1768, -0.7878, 0.1767), (-0.3011, -0.7878, 0.02517), (-0.3935, -0.7878, -0.1477), (-0.4504, -0.7878, -0.3353), (-0.4697, -0.7878, -0.5304), (0.5298, 0.4613, -0.5292), (-0.02523, 0.8716, 0.3011), (0.3353, 0.7756, 0.4504), (0.1477, 0.8307, 0.3935), (0.7249, 0.6318, 0.4504), (0.7243, -0.7878, 0.4505), (-0.1768, 0.8968, 0.1767), (-0.4697, 0.83, -0.5304), (0.5303, 0.7084, 0.4696), (-0.3011, 0.9052, 0.02517), (-0.3935, 0.8965, -0.1477), (-0.4506, 0.7751, -0.7241), (-0.4505, -0.7878, -0.7245), (0.5292, -0.7878, -0.5291), (-0.4504, 0.8712, -0.3353), (0.1477, 0.8307, 0.3935), (0.3353, 0.7756, 0.4504), (0.5303, 0.7084, 0.4696), (0.7249, 0.6318, 0.4504), (0.7243, -0.7878, 0.4505), (-0.1768, 0.8968, 0.1767), (-0.02523, 0.8716, 0.3011), (-0.3935, 0.8965, -0.1477), (-0.3011, 0.9052, 0.02517), (-0.4506, 0.7751, -0.7241), (-0.4697, 0.83, -0.5304), (-0.4505, -0.7878, -0.7245), (0.5292, -0.7878, -0.5291), (-0.4504, 0.8712, -0.3353)], [], [(16, 23, 31, 18, 15, 10, 12, 11, 26, 27, 9, 33), (33, 9, 22, 35), (29, 32, 5, 4), (24, 30, 3, 2), (17, 25, 1, 0), (37, 34, 8, 7), (30, 29, 4, 3), (21, 36, 28, 0, 1, 2, 3, 4, 5, 6, 7, 8), (19, 37, 7, 6), (34, 20, 21, 8), (25, 24, 2, 1), (32, 19, 6, 5), (28, 13, 17, 0), (27, 14, 22, 9)])
_k = set([(10, 12), (10, 15), (11, 12), (11, 26), (13, 17), (13, 28), (14, 22), (14, 27), (15, 18), (16, 23), (16, 33), (17, 25), (18, 31), (19, 32), (19, 37), (20, 21), (20, 34), (21, 36), (22, 35), (23, 31), (24, 25), (24, 30), (26, 27), (28, 36), (29, 30), (29, 32), (33, 35), (34, 37)])
me_cone_cell_002.attributes.new('sharp_edge', 'BOOLEAN', 'EDGE').data.foreach_set('value', [ (min(e.vertices), max(e.vertices)) in _k for e in me_cone_cell_002.edges])
me_cone_cell_002.materials.append(mat_wrightmilitaryflyerorange)
me_cone_cell_002.use_remesh_preserve_volume = False
me_cone_cell_002.use_remesh_preserve_attributes = False
me_cone_cell_002.use_mirror_vertex_groups = False
me_cone_cell_002.update()
me_cone_cell_001 = bpy.data.meshes.new('Cone_cell.001')
me_cone_cell_001.from_pydata([(-0.05149, -0.7844, -0.4819), (0.1436, -0.7844, -0.4627), (0.3312, -0.7844, -0.4058), (0.5041, -0.7844, -0.3134), (0.6556, -0.7844, -0.189), (0.78, -0.7844, -0.03747), (0.8724, -0.7844, 0.1354), (0.9293, -0.7844, 0.323), (-0.9754, -0.7844, 0.1354), (-0.883, -0.7844, -0.03747), (-0.7586, -0.7844, -0.189), (-0.6071, -0.7844, -0.3134), (-0.4342, -0.7844, -0.4058), (-0.2466, -0.7844, -0.4627), (-0.05094, 0.465, 0.5167), (-0.6071, 1.02, -0.3134), (-0.7586, 0.9875, -0.189), (-0.4342, 1.03, -0.4058), (-0.9754, 0.8651, 0.1354), (-1.032, -0.7844, 0.3223), (0.9484, -0.7844, 0.5168), (0.9293, 0.3539, 0.323), (-1.03, 0.7827, 0.3158), (-1.032, 0.7796, 0.3224), (-1.032, 0.6939, 0.3225), (0.9484, 0.1863, 0.5175), (0.948, 0.2507, 0.5125), (0.9484, 0.248, 0.5175), (0.78, 0.5748, -0.03747), (-0.2466, 1.02, -0.4627), (0.6556, 0.681, -0.189), (-0.05149, 0.9873, -0.4819), (0.3312, 0.8647, -0.4058), (0.1436, 0.935, -0.4627), (-0.883, 0.9353, -0.03747), (-0.001813, -0.7844, 0.5172), (-0.05092, -0.7844, 0.5172), (-0.08312, -0.7844, 0.5108), (0.5041, 0.7789, -0.3134), (0.8724, 0.4643, 0.1354), (-0.6071, 1.02, -0.3134), (-0.7586, 0.9875, -0.189), (-1.032, -0.7844, 0.3223), (-1.032, 0.6939, 0.3225), (0.948, 0.2507, 0.5125), (0.9293, 0.3539, 0.323), (-0.9754, 0.8651, 0.1354), (-1.03, 0.7827, 0.3158), (-1.032, 0.7796, 0.3224), (0.9484, -0.7844, 0.5168), (0.9484, 0.1863, 0.5175), (0.9484, 0.248, 0.5175), (-0.05149, 0.9873, -0.4819), (-0.2466, 1.02, -0.4627), (0.78, 0.5748, -0.03747), (0.6556, 0.681, -0.189), (-0.4342, 1.03, -0.4058), (0.3312, 0.8647, -0.4058), (0.1436, 0.935, -0.4627), (-0.883, 0.9353, -0.03747), (-0.001813, -0.7844, 0.5172), (-0.05092, -0.7844, 0.5172), (-0.08312, -0.7844, 0.5108), (0.5041, 0.7789, -0.3134), (0.8724, 0.4643, 0.1354)], [], [(0, 1, 2, 3, 4, 5, 6, 7, 20, 60, 36, 62, 42, 8, 9, 10, 11, 12, 13), (14, 51, 26, 22, 48), (35, 49, 50), (56, 53, 13, 12), (46, 59, 9, 8), (54, 64, 6, 5), (43, 19, 37), (42, 24, 23, 47, 46, 8), (52, 58, 1, 0), (58, 57, 2, 1), (41, 40, 11, 10), (50, 51, 14, 61, 35), (37, 61, 14, 48, 43), (63, 55, 4, 3), (59, 41, 10, 9), (40, 56, 12, 11), (55, 54, 5, 4), (45, 44, 27, 25, 20, 7), (57, 63, 3, 2), (53, 52, 0, 13), (64, 45, 7, 6), (38, 32, 33, 31, 29, 17, 15, 16, 34, 18, 22, 26, 21, 39, 28, 30)])
_k = set([(15, 16), (15, 17), (16, 34), (17, 29), (18, 22), (18, 34), (19, 37), (19, 43), (20, 25), (20, 60), (21, 26), (21, 39), (22, 48), (23, 24), (23, 47), (24, 42), (25, 27), (26, 51), (27, 44), (28, 30), (28, 39), (29, 31), (30, 38), (31, 33), (32, 33), (32, 38), (35, 49), (35, 61), (36, 60), (36, 62), (37, 61), (40, 41), (40, 56), (41, 59), (42, 62), (43, 48), (44, 45), (45, 64), (46, 47), (46, 59), (49, 50), (50, 51), (52, 53), (52, 58), (53, 56), (54, 55), (54, 64), (55, 63), (57, 58), (57, 63)])
me_cone_cell_001.attributes.new('sharp_edge', 'BOOLEAN', 'EDGE').data.foreach_set('value', [ (min(e.vertices), max(e.vertices)) in _k for e in me_cone_cell_001.edges])
me_cone_cell_001.materials.append(mat_wrightmilitaryflyerorange)
me_cone_cell_001.use_remesh_preserve_volume = False
me_cone_cell_001.use_remesh_preserve_attributes = False
me_cone_cell_001.use_mirror_vertex_groups = False
me_cone_cell_001.update()
me_cone_cell_000 = bpy.data.meshes.new('Cone_cell.000')
me_cone_cell_000.from_pydata([(0.3409, -0.581, -0.2868), (0.284, -0.581, -0.09923), (0.1916, -0.581, 0.07366), (0.06721, -0.581, 0.2252), (-0.08433, -0.581, 0.3496), (-0.2572, -0.581, 0.442), (-0.6386, 0.6682, -0.4813), (0.36, 0.4518, -0.4811), (0.36, -0.5683, -0.4813), (-0.2572, 0.7855, 0.442), (-0.4436, 0.8382, 0.4985), (-0.4439, -0.581, 0.4986), (0.06721, 0.6683, 0.2252), (0.1916, 0.6085, 0.07366), (0.3409, 0.4981, -0.2868), (0.36, -0.581, -0.4813), (-0.6382, -0.581, -0.4808), (0.284, 0.551, -0.09923), (-0.08433, 0.7281, 0.3496), (0.3409, 0.4981, -0.2868), (0.36, 0.4518, -0.4811), (0.36, -0.5683, -0.4813), (-0.4436, 0.8382, 0.4985), (-0.2572, 0.7855, 0.442), (-0.4439, -0.581, 0.4986), (0.06721, 0.6683, 0.2252), (0.1916, 0.6085, 0.07366), (0.36, -0.581, -0.4813), (-0.6382, -0.581, -0.4808), (0.284, 0.551, -0.09923), (-0.08433, 0.7281, 0.3496)], [], [(6, 28, 24, 10), (21, 15, 28, 6), (30, 23, 5, 4), (29, 26, 2, 1), (26, 25, 3, 2), (19, 29, 1, 0), (11, 16, 27, 0, 1, 2, 3, 4, 5), (20, 21, 6), (23, 22, 11, 5), (27, 8, 7, 19, 0), (25, 30, 4, 3), (9, 18, 12, 13, 17, 14, 20, 6, 10)])
_k = set([(7, 8), (7, 19), (8, 27), (9, 10), (9, 18), (10, 24), (11, 16), (11, 22), (12, 13), (12, 18), (13, 17), (14, 17), (14, 20), (15, 21), (15, 28), (16, 27), (19, 29), (20, 21), (22, 23), (23, 30), (24, 28), (25, 26), (25, 30), (26, 29)])
me_cone_cell_000.attributes.new('sharp_edge', 'BOOLEAN', 'EDGE').data.foreach_set('value', [ (min(e.vertices), max(e.vertices)) in _k for e in me_cone_cell_000.edges])
me_cone_cell_000.materials.append(mat_wrightmilitaryflyerorange)
me_cone_cell_000.use_remesh_preserve_volume = False
me_cone_cell_000.use_remesh_preserve_attributes = False
me_cone_cell_000.use_mirror_vertex_groups = False
me_cone_cell_000.update()
me_cone_cell_004 = bpy.data.meshes.new('Cone_cell.004')
me_cone_cell_004.from_pydata([(-5.066e-06, 0.4346, -1.0), (0.1951, 0.4346, -0.9808), (0.3827, 0.4346, -0.9239), (0.5556, 0.4346, -0.8315), (0.7071, 0.4346, -0.7071), (0.8315, 0.4346, -0.5556), (0.9239, 0.4346, -0.3827), (0.9808, 0.4346, -0.1951), (1.0, 0.4346, -1.04e-05), (0.9808, 0.4346, 0.1951), (0.9239, 0.4346, 0.3827), (0.8315, 0.4346, 0.5556), (0.7071, 0.4346, 0.7071), (0.5556, 0.4346, 0.8315), (0.3827, 0.4346, 0.9239), (0.1951, 0.4346, 0.9808), (-5.364e-06, 0.4346, 1.0), (-0.1951, 0.4346, 0.9808), (-0.3827, 0.4346, 0.9239), (-0.5556, 0.4346, 0.8315), (-0.7071, 0.4346, 0.7071), (-0.8315, 0.4346, 0.5556), (-0.9239, 0.4346, 0.3827), (-5.066e-06, 4.435, -1.031e-05), (-0.9808, 0.4346, 0.1951), (-1.0, 0.4346, -1.13e-05), (-0.9808, 0.4346, -0.1951), (-0.9239, 0.4346, -0.3827), (-0.8315, 0.4346, -0.5556), (-0.7071, 0.4346, -0.7071), (-0.5556, 0.4346, -0.8315), (-0.3827, 0.4346, -0.9239), (-0.1951, 0.4346, -0.9808), (0.0003275, -0.8143, 0.0005432), (-0.5556, -0.2596, -0.8315), (-0.5556, -0.4035, 0.8315), (1.0, -1.031, 0.0001423), (-0.1951, -0.5, 0.9808), (-0.7071, -0.2916, -0.7071), (-0.3827, -0.4447, 0.9239), (0.1951, -0.6444, 0.9808), (-0.3827, -0.2487, -0.9239), (0.3827, -0.6973, 0.9239), (-0.9239, -0.4138, -0.3827), (0.9808, -0.9247, -0.1951), (-0.9808, -0.4993, -0.1951), (-0.7071, -0.3782, 0.7071), (0.8315, -0.704, -0.5556), (-0.1951, -0.2596, -0.9808), (0.7071, -0.8144, 0.7071), (-1.0, -0.4443, -1.13e-05), (0.7071, -0.5979, -0.7071), (0.8315, -0.8741, 0.5556), (-4.888e-06, -0.2918, -1.0), (0.3827, -0.4144, -0.9239), (0.1951, -0.3441, -0.9808), (-0.8315, -0.3437, -0.5556), (-5.186e-06, -0.5675, 1.0), (-0.8315, -0.3696, 0.5556), (0.9808, -0.9845, 0.1951), (-0.9239, -0.378, 0.3827), (0.5556, -0.5001, -0.8315), (0.9239, -0.9315, 0.3827), (-0.9808, -0.4033, 0.1951), (0.9239, -0.8144, -0.3827), (0.5556, -0.7547, 0.8315), (-0.9808, -0.4993, -0.1951), (-1.0, -0.4443, -1.13e-05), (-0.5556, -0.4035, 0.8315), (-0.3827, -0.4447, 0.9239), (-5.186e-06, -0.5675, 1.0), (0.1951, -0.6444, 0.9808), (1.0, -1.031, 0.0001423), (0.9808, -0.9845, 0.1951), (-0.7071, -0.2916, -0.7071), (-0.5556, -0.2596, -0.8315), (-0.1951, -0.5, 0.9808), (-0.1951, -0.2596, -0.9808), (-0.3827, -0.2487, -0.9239), (0.3827, -0.6973, 0.9239), (-0.7071, -0.3782, 0.7071), (0.9808, -0.9247, -0.1951), (-0.9239, -0.4138, -0.3827), (-0.8315, -0.3696, 0.5556), (-4.888e-06, -0.2918, -1.0), (0.8315, -0.704, -0.5556), (0.7071, -0.5979, -0.7071), (0.7071, -0.8144, 0.7071), (0.8315, -0.8741, 0.5556), (0.3827, -0.4144, -0.9239), (0.1951, -0.3441, -0.9808), (-0.8315, -0.3437, -0.5556), (-0.9239, -0.378, 0.3827), (0.5556, -0.5001, -0.8315), (0.9239, -0.9315, 0.3827), (-0.9808, -0.4033, 0.1951), (0.5556, -0.7547, 0.8315), (0.9239, -0.8144, -0.3827)], [], [(0, 23, 1), (1, 23, 2), (2, 23, 3), (3, 23, 4), (4, 23, 5), (5, 23, 6), (6, 23, 7), (7, 23, 8), (8, 23, 9), (9, 23, 10), (10, 23, 11), (11, 23, 12), (12, 23, 13), (13, 23, 14), (14, 23, 15), (15, 23, 16), (16, 23, 17), (17, 23, 18), (18, 23, 19), (19, 23, 20), (20, 23, 21), (21, 23, 22), (22, 23, 24), (24, 23, 25), (25, 23, 26), (26, 23, 27), (27, 23, 28), (28, 23, 29), (29, 23, 30), (30, 23, 31), (31, 23, 32), (32, 23, 0), (2, 3, 93, 89), (9, 10, 94, 73), (22, 24, 95, 92), (16, 17, 76, 70), (30, 31, 78, 75), (3, 4, 86, 93), (10, 11, 88, 94), (24, 25, 67, 95), (17, 18, 69, 76), (31, 32, 77, 78), (4, 5, 85, 86), (32, 0, 84, 77), (11, 12, 87, 88), (25, 26, 45, 67), (18, 19, 68, 69), (5, 6, 97, 85), (12, 13, 96, 87), (26, 27, 82, 45), (19, 20, 80, 68), (6, 7, 81, 97), (0, 1, 90, 84), (13, 14, 79, 96), (27, 28, 91, 82), (20, 21, 83, 80), (7, 8, 36, 81), (14, 15, 71, 79), (28, 29, 74, 91), (21, 22, 92, 83), (1, 2, 89, 90), (8, 9, 73, 36), (15, 16, 70, 71), (29, 30, 75, 74), (42, 40, 33, 72, 59, 62, 52, 49, 65), (44, 72, 33, 66, 43, 56, 38, 34, 41, 48, 53, 55, 54, 61, 51, 47, 64), (46, 58, 60, 63, 50, 66, 33, 40, 57, 37, 39, 35)])
_k = set([(34, 38), (34, 41), (35, 39), (35, 46), (36, 73), (36, 81), (37, 39), (37, 57), (38, 56), (40, 42), (40, 57), (41, 48), (42, 65), (43, 56), (43, 66), (44, 64), (44, 72), (45, 67), (45, 82), (46, 58), (47, 51), (47, 64), (48, 53), (49, 52), (49, 65), (50, 63), (50, 66), (51, 61), (52, 62), (53, 55), (54, 55), (54, 61), (58, 60), (59, 62), (59, 72), (60, 63), (67, 95), (68, 69), (68, 80), (69, 76), (70, 71), (70, 76), (71, 79), (73, 94), (74, 75), (74, 91), (75, 78), (77, 78), (77, 84), (79, 96), (80, 83), (81, 97), (82, 91), (83, 92), (84, 90), (85, 86), (85, 97), (86, 93), (87, 88), (87, 96), (88, 94), (89, 90), (89, 93), (92, 95)])
me_cone_cell_004.attributes.new('sharp_edge', 'BOOLEAN', 'EDGE').data.foreach_set('value', [ (min(e.vertices), max(e.vertices)) in _k for e in me_cone_cell_004.edges])
me_cone_cell_004.materials.append(mat_wrightmilitaryflyerorange)
me_cone_cell_004.use_remesh_preserve_volume = False
me_cone_cell_004.use_remesh_preserve_attributes = False
me_cone_cell_004.use_mirror_vertex_groups = False
me_cone_cell_004.update()

# ---- objects
ob_cube_008_cell_003 = bpy.data.objects.new('Cube.008_cell.003', me_cube_008_cell_002)
ob_cube_008_cell_002 = bpy.data.objects.new('Cube.008_cell.002', me_cube_008_cell_001)
ob_cube_008_cell_001 = bpy.data.objects.new('Cube.008_cell.001', me_cube_008_cell_000)
ob_cube_008_cell = bpy.data.objects.new('Cube.008_cell', me_cube_008_cell_004)
ob_cube_010_cell_003 = bpy.data.objects.new('Cube.010_cell.003', me_cube_010_cell_002)
ob_cube_010_cell_002 = bpy.data.objects.new('Cube.010_cell.002', me_cube_010_cell_001)
ob_cube_010_cell_001 = bpy.data.objects.new('Cube.010_cell.001', me_cube_010_cell_000)
ob_cube_010_cell = bpy.data.objects.new('Cube.010_cell', me_cube_010_cell_004)
ob_cube_011_cell_003 = bpy.data.objects.new('Cube.011_cell.003', me_cube_011_cell_002)
ob_cube_011_cell_002 = bpy.data.objects.new('Cube.011_cell.002', me_cube_011_cell_001)
ob_cube_011_cell_001 = bpy.data.objects.new('Cube.011_cell.001', me_cube_011_cell_000)
ob_cube_011_cell = bpy.data.objects.new('Cube.011_cell', me_cube_011_cell_004)
ob_cube_000_cell_003 = bpy.data.objects.new('Cube.000_cell.003', me_cube_000_cell_002)
ob_cube_000_cell_002 = bpy.data.objects.new('Cube.000_cell.002', me_cube_000_cell_001)
ob_cube_000_cell_001 = bpy.data.objects.new('Cube.000_cell.001', me_cube_000_cell_000)
ob_cube_000_cell = bpy.data.objects.new('Cube.000_cell', me_cube_000_cell_004)
ob_cube_001_cell_003 = bpy.data.objects.new('Cube.001_cell.003', me_cube_001_cell_002)
ob_cube_001_cell_002 = bpy.data.objects.new('Cube.001_cell.002', me_cube_001_cell_001)
ob_cube_001_cell_001 = bpy.data.objects.new('Cube.001_cell.001', me_cube_001_cell_000)
ob_cube_001_cell = bpy.data.objects.new('Cube.001_cell', me_cube_001_cell_004)
ob_cube_002_cell_003 = bpy.data.objects.new('Cube.002_cell.003', me_cube_002_cell_002)
ob_cube_002_cell_002 = bpy.data.objects.new('Cube.002_cell.002', me_cube_002_cell_001)
ob_cube_002_cell_001 = bpy.data.objects.new('Cube.002_cell.001', me_cube_002_cell_000)
ob_cube_002_cell = bpy.data.objects.new('Cube.002_cell', me_cube_002_cell_004)
ob_cube_003_cell_003 = bpy.data.objects.new('Cube.003_cell.003', me_cube_003_cell_002)
ob_cube_003_cell_002 = bpy.data.objects.new('Cube.003_cell.002', me_cube_003_cell_001)
ob_cube_003_cell_001 = bpy.data.objects.new('Cube.003_cell.001', me_cube_003_cell_000)
ob_cube_003_cell = bpy.data.objects.new('Cube.003_cell', me_cube_003_cell_004)
ob_cube_004_cell_003 = bpy.data.objects.new('Cube.004_cell.003', me_cube_004_cell_002)
ob_cube_004_cell_002 = bpy.data.objects.new('Cube.004_cell.002', me_cube_004_cell_001)
ob_cube_004_cell_001 = bpy.data.objects.new('Cube.004_cell.001', me_cube_004_cell_000)
ob_cube_004_cell = bpy.data.objects.new('Cube.004_cell', me_cube_004_cell_004)
ob_cube_005_cell_003 = bpy.data.objects.new('Cube.005_cell.003', me_cube_005_cell_002)
ob_cube_005_cell_002 = bpy.data.objects.new('Cube.005_cell.002', me_cube_005_cell_001)
ob_cube_005_cell_001 = bpy.data.objects.new('Cube.005_cell.001', me_cube_005_cell_000)
ob_cube_005_cell = bpy.data.objects.new('Cube.005_cell', me_cube_005_cell_004)
ob_cube_006_cell_003 = bpy.data.objects.new('Cube.006_cell.003', me_cube_006_cell_002)
ob_cube_006_cell_002 = bpy.data.objects.new('Cube.006_cell.002', me_cube_006_cell_001)
ob_cube_006_cell_001 = bpy.data.objects.new('Cube.006_cell.001', me_cube_006_cell_000)
ob_cube_006_cell = bpy.data.objects.new('Cube.006_cell', me_cube_006_cell_004)
ob_cylinder_cell_003 = bpy.data.objects.new('Cylinder_cell.003', me_cylinder_cell_002)
ob_cylinder_cell_002 = bpy.data.objects.new('Cylinder_cell.002', me_cylinder_cell_001)
ob_cylinder_cell_001 = bpy.data.objects.new('Cylinder_cell.001', me_cylinder_cell_000)
ob_cylinder_cell = bpy.data.objects.new('Cylinder_cell', me_cylinder_cell_004)
ob_cylinder_001_cell_003 = bpy.data.objects.new('Cylinder.001_cell.003', me_cylinder_001_cell_002)
ob_cylinder_001_cell_002 = bpy.data.objects.new('Cylinder.001_cell.002', me_cylinder_001_cell_001)
ob_cylinder_001_cell_001 = bpy.data.objects.new('Cylinder.001_cell.001', me_cylinder_001_cell_000)
ob_cylinder_001_cell = bpy.data.objects.new('Cylinder.001_cell', me_cylinder_001_cell_004)
ob_cone_cell_003 = bpy.data.objects.new('Cone_cell.003', me_cone_cell_002)
ob_cone_cell_002 = bpy.data.objects.new('Cone_cell.002', me_cone_cell_001)
ob_cone_cell_001 = bpy.data.objects.new('Cone_cell.001', me_cone_cell_000)
ob_cone_cell = bpy.data.objects.new('Cone_cell', me_cone_cell_004)

# ---- transforms, parenting, visibility, modifiers, constraints
ob_cube_008_cell_003.location = (5.627, -1.955, 0.7954)
ob_cube_008_cell_003.rotation_euler = (0.0, -0.0, 3.142)
ob_cube_008_cell_003.lineart.crease_threshold = 0.0
ob_cube_008_cell_002.location = (-3.941, -1.828, 0.6359)
ob_cube_008_cell_002.rotation_euler = (0.0, -0.0, 3.142)
ob_cube_008_cell_002.lineart.crease_threshold = 0.0
ob_cube_008_cell_001.location = (2.705, -1.746, 0.6653)
ob_cube_008_cell_001.rotation_euler = (0.0, -0.0, 3.142)
ob_cube_008_cell_001.lineart.crease_threshold = 0.0
ob_cube_008_cell.location = (6.697, -0.9375, 0.6528)
ob_cube_008_cell.rotation_euler = (0.0, -0.0, 3.142)
ob_cube_008_cell.lineart.crease_threshold = 0.0
ob_cube_010_cell_003.location = (-1.013, 2.877, 0.06957)
ob_cube_010_cell_003.rotation_euler = (0.0, -0.0, 3.142)
ob_cube_010_cell_003.lineart.crease_threshold = 0.0
ob_cube_010_cell_002.location = (-0.9495, 0.8224, 0.1241)
ob_cube_010_cell_002.rotation_euler = (0.0, -0.0, 3.142)
ob_cube_010_cell_002.lineart.crease_threshold = 0.0
ob_cube_010_cell_001.location = (-1.0, 3.193, 0.1663)
ob_cube_010_cell_001.rotation_euler = (0.0, -0.0, 3.142)
ob_cube_010_cell_001.lineart.crease_threshold = 0.0
ob_cube_010_cell.location = (-1.05, 0.8215, 0.124)
ob_cube_010_cell.rotation_euler = (0.0, -0.0, 3.142)
ob_cube_010_cell.lineart.crease_threshold = 0.0
ob_cube_011_cell_003.location = (-1.752, 5.014, 0.2266)
ob_cube_011_cell_003.rotation_euler = (0.0, -0.0, 3.142)
ob_cube_011_cell_003.lineart.crease_threshold = 0.0
ob_cube_011_cell_002.location = (-1.693, 5.414, 0.2477)
ob_cube_011_cell_002.rotation_euler = (0.0, -0.0, 3.142)
ob_cube_011_cell_002.lineart.crease_threshold = 0.0
ob_cube_011_cell_001.location = (0.9596, 5.243, 0.2141)
ob_cube_011_cell_001.rotation_euler = (0.0, -0.0, 3.142)
ob_cube_011_cell_001.lineart.crease_threshold = 0.0
ob_cube_011_cell.location = (-2.726, 5.24, 0.3097)
ob_cube_011_cell.rotation_euler = (0.0, -0.0, 3.142)
ob_cube_011_cell.lineart.crease_threshold = 0.0
ob_cube_000_cell_003.location = (0.955, 3.292, 0.09019)
ob_cube_000_cell_003.rotation_euler = (0.0, -0.0, 3.142)
ob_cube_000_cell_003.lineart.crease_threshold = 0.0
ob_cube_000_cell_002.location = (1.01, 1.282, 0.1139)
ob_cube_000_cell_002.rotation_euler = (0.0, -0.0, 3.142)
ob_cube_000_cell_002.lineart.crease_threshold = 0.0
ob_cube_000_cell_001.location = (1.021, 3.192, 0.1767)
ob_cube_000_cell_001.rotation_euler = (0.0, -0.0, 3.142)
ob_cube_000_cell_001.lineart.crease_threshold = 0.0
ob_cube_000_cell.location = (1.05, 3.048, 0.06433)
ob_cube_000_cell.rotation_euler = (0.0, -0.0, 3.142)
ob_cube_000_cell.lineart.crease_threshold = 0.0
ob_cube_001_cell_003.location = (-3.35, 0.3424, 0.1241)
ob_cube_001_cell_003.rotation_euler = (0.0, -0.0, 3.142)
ob_cube_001_cell_003.lineart.crease_threshold = 0.0
ob_cube_001_cell_002.location = (-1.429, 1.843, 0.1241)
ob_cube_001_cell_002.rotation_euler = (0.0, -0.0, 3.142)
ob_cube_001_cell_002.lineart.crease_threshold = 0.0
ob_cube_001_cell_001.location = (3.17, 0.5103, 0.125)
ob_cube_001_cell_001.rotation_euler = (0.0, -0.0, 3.142)
ob_cube_001_cell_001.lineart.crease_threshold = 0.0
ob_cube_001_cell.location = (1.217, 1.992, 0.1241)
ob_cube_001_cell.rotation_euler = (0.0, -0.0, 3.142)
ob_cube_001_cell.lineart.crease_threshold = 0.0
ob_cube_002_cell_003.location = (-3.296, 1.1, 0.06822)
ob_cube_002_cell_003.rotation_euler = (0.0, -0.0, 3.142)
ob_cube_002_cell_003.lineart.crease_threshold = 0.0
ob_cube_002_cell_002.location = (-1.907, 3.34, 0.1242)
ob_cube_002_cell_002.rotation_euler = (0.0, -0.0, 3.142)
ob_cube_002_cell_002.lineart.crease_threshold = 0.0
ob_cube_002_cell_001.location = (-3.448, 0.8562, 0.1747)
ob_cube_002_cell_001.rotation_euler = (0.0, -0.0, 3.142)
ob_cube_002_cell_001.lineart.crease_threshold = 0.0
ob_cube_002_cell.location = (-1.121, 4.676, 0.1241)
ob_cube_002_cell.rotation_euler = (0.0, -0.0, 3.142)
ob_cube_002_cell.lineart.crease_threshold = 0.0
ob_cube_003_cell_003.location = (3.157, 1.325, 0.1367)
ob_cube_003_cell_003.rotation_euler = (0.0, -0.0, 3.142)
ob_cube_003_cell_003.lineart.crease_threshold = 0.0
ob_cube_003_cell_002.location = (1.875, 3.392, 0.1745)
ob_cube_003_cell_002.rotation_euler = (0.0, -0.0, 3.142)
ob_cube_003_cell_002.lineart.crease_threshold = 0.0
ob_cube_003_cell_001.location = (4.169, -0.3581, 0.1745)
ob_cube_003_cell_001.rotation_euler = (0.0, -0.0, 3.142)
ob_cube_003_cell_001.lineart.crease_threshold = 0.0
ob_cube_003_cell.location = (2.03, 3.143, 0.0686)
ob_cube_003_cell.rotation_euler = (0.0, -0.0, 3.142)
ob_cube_003_cell.lineart.crease_threshold = 0.0
ob_cube_004_cell_003.location = (-0.375, 0.7429, 0.07437)
ob_cube_004_cell_003.rotation_euler = (0.0, -0.0, 3.142)
ob_cube_004_cell_003.lineart.crease_threshold = 0.0
ob_cube_004_cell_002.location = (0.39, 1.763, 0.1241)
ob_cube_004_cell_002.rotation_euler = (0.0, -0.0, 3.142)
ob_cube_004_cell_002.lineart.crease_threshold = 0.0
ob_cube_004_cell_001.location = (-0.4137, 0.6914, 0.1794)
ob_cube_004_cell_001.rotation_euler = (0.0, -0.0, 3.142)
ob_cube_004_cell_001.lineart.crease_threshold = 0.0
ob_cube_004_cell.location = (-0.8676, 0.01856, 0.1463)
ob_cube_004_cell.rotation_euler = (0.0, -0.0, 3.142)
ob_cube_004_cell.lineart.crease_threshold = 0.0
ob_cube_005_cell_003.location = (-0.4314, 1.818, 0.124)
ob_cube_005_cell_003.rotation_euler = (0.0, -0.0, 3.142)
ob_cube_005_cell_003.lineart.crease_threshold = 0.0
ob_cube_005_cell_002.location = (-0.8627, 2.443, 0.1746)
ob_cube_005_cell_002.rotation_euler = (0.0, -0.0, 3.142)
ob_cube_005_cell_002.lineart.crease_threshold = 0.0
ob_cube_005_cell_001.location = (0.5252, 0.5426, 0.1241)
ob_cube_005_cell_001.rotation_euler = (0.0, -0.0, 3.142)
ob_cube_005_cell_001.lineart.crease_threshold = 0.0
ob_cube_005_cell.location = (0.8752, 0.008749, 0.1241)
ob_cube_005_cell.rotation_euler = (0.0, -0.0, 3.142)
ob_cube_005_cell.lineart.crease_threshold = 0.0
ob_cube_006_cell_003.location = (3.507, -3.39, 0.3623)
ob_cube_006_cell_003.rotation_euler = (0.0, -0.0, 3.142)
ob_cube_006_cell_003.lineart.crease_threshold = 0.0
ob_cube_006_cell_002.location = (1.641, -3.446, 0.4375)
ob_cube_006_cell_002.rotation_euler = (0.0, -0.0, 3.142)
ob_cube_006_cell_002.lineart.crease_threshold = 0.0
ob_cube_006_cell_001.location = (3.459, -3.397, 0.5399)
ob_cube_006_cell_001.rotation_euler = (0.0, -0.0, 3.142)
ob_cube_006_cell_001.lineart.crease_threshold = 0.0
ob_cube_006_cell.location = (-1.751, -3.457, 0.4492)
ob_cube_006_cell.rotation_euler = (0.0, -0.0, 3.142)
ob_cube_006_cell.lineart.crease_threshold = 0.0
ob_cylinder_cell_003.location = (-2.099, -3.751, 0.3012)
ob_cylinder_cell_003.rotation_euler = (0.0, -0.0, 3.142)
ob_cylinder_cell_003.lineart.crease_threshold = 0.0
ob_cylinder_cell_002.location = (-2.161, -3.73, 0.5124)
ob_cylinder_cell_002.rotation_euler = (0.0, -0.0, 3.142)
ob_cylinder_cell_002.lineart.crease_threshold = 0.0
ob_cylinder_cell_001.location = (-2.002, -3.696, 0.5404)
ob_cylinder_cell_001.rotation_euler = (0.0, -0.0, 3.142)
ob_cylinder_cell_001.lineart.crease_threshold = 0.0
ob_cylinder_cell.location = (-1.993, -3.667, 0.3095)
ob_cylinder_cell.rotation_euler = (0.0, -0.0, 3.142)
ob_cylinder_cell.lineart.crease_threshold = 0.0
ob_cylinder_001_cell_003.location = (2.002, -3.798, 0.4184)
ob_cylinder_001_cell_003.rotation_euler = (0.0, -0.0, 3.142)
ob_cylinder_001_cell_003.lineart.crease_threshold = 0.0
ob_cylinder_001_cell_002.location = (1.938, -3.631, 0.4076)
ob_cylinder_001_cell_002.rotation_euler = (0.0, -0.0, 3.142)
ob_cylinder_001_cell_002.lineart.crease_threshold = 0.0
ob_cylinder_001_cell_001.location = (2.179, -3.703, 0.3956)
ob_cylinder_001_cell_001.rotation_euler = (0.0, -0.0, 3.142)
ob_cylinder_001_cell_001.lineart.crease_threshold = 0.0
ob_cylinder_001_cell.location = (2.091, -3.663, 0.5754)
ob_cylinder_001_cell.rotation_euler = (0.0, -0.0, 3.142)
ob_cylinder_001_cell.lineart.crease_threshold = 0.0
ob_cone_cell_003.location = (0.5303, -1.838, -0.1696)
ob_cone_cell_003.rotation_euler = (0.0, -0.0, 3.142)
ob_cone_cell_003.lineart.crease_threshold = 0.0
ob_cone_cell_002.location = (-0.05149, -1.834, -1.218)
ob_cone_cell_002.rotation_euler = (0.0, -0.0, 3.142)
ob_cone_cell_002.lineart.crease_threshold = 0.0
ob_cone_cell_001.location = (-0.6399, -1.631, -0.2181)
ob_cone_cell_001.rotation_euler = (0.0, -0.0, 3.142)
ob_cone_cell_001.lineart.crease_threshold = 0.0
ob_cone_cell.location = (-4.734e-06, -3.115, -0.7)
ob_cone_cell.rotation_euler = (0.0, -0.0, 3.142)
ob_cone_cell.lineart.crease_threshold = 0.0

# ---- collection membership
col_collection_1.objects.link(ob_cube_008_cell_003)
col_collection_1.objects.link(ob_cube_008_cell_002)
col_collection_1.objects.link(ob_cube_008_cell_001)
col_collection_1.objects.link(ob_cube_008_cell)
col_collection_1.objects.link(ob_cube_010_cell_003)
col_collection_1.objects.link(ob_cube_010_cell_002)
col_collection_1.objects.link(ob_cube_010_cell_001)
col_collection_1.objects.link(ob_cube_010_cell)
col_collection_1.objects.link(ob_cube_011_cell_003)
col_collection_1.objects.link(ob_cube_011_cell_002)
col_collection_1.objects.link(ob_cube_011_cell_001)
col_collection_1.objects.link(ob_cube_011_cell)
col_collection_1.objects.link(ob_cube_000_cell_003)
col_collection_1.objects.link(ob_cube_000_cell_002)
col_collection_1.objects.link(ob_cube_000_cell_001)
col_collection_1.objects.link(ob_cube_000_cell)
col_collection_1.objects.link(ob_cube_001_cell_003)
col_collection_1.objects.link(ob_cube_001_cell_002)
col_collection_1.objects.link(ob_cube_001_cell_001)
col_collection_1.objects.link(ob_cube_001_cell)
col_collection_1.objects.link(ob_cube_002_cell_003)
col_collection_1.objects.link(ob_cube_002_cell_002)
col_collection_1.objects.link(ob_cube_002_cell_001)
col_collection_1.objects.link(ob_cube_002_cell)
col_collection_1.objects.link(ob_cube_003_cell_003)
col_collection_1.objects.link(ob_cube_003_cell_002)
col_collection_1.objects.link(ob_cube_003_cell_001)
col_collection_1.objects.link(ob_cube_003_cell)
col_collection_1.objects.link(ob_cube_004_cell_003)
col_collection_1.objects.link(ob_cube_004_cell_002)
col_collection_1.objects.link(ob_cube_004_cell_001)
col_collection_1.objects.link(ob_cube_004_cell)
col_collection_1.objects.link(ob_cube_005_cell_003)
col_collection_1.objects.link(ob_cube_005_cell_002)
col_collection_1.objects.link(ob_cube_005_cell_001)
col_collection_1.objects.link(ob_cube_005_cell)
col_collection_1.objects.link(ob_cube_006_cell_003)
col_collection_1.objects.link(ob_cube_006_cell_002)
col_collection_1.objects.link(ob_cube_006_cell_001)
col_collection_1.objects.link(ob_cube_006_cell)
col_collection_1.objects.link(ob_cylinder_cell_003)
col_collection_1.objects.link(ob_cylinder_cell_002)
col_collection_1.objects.link(ob_cylinder_cell_001)
col_collection_1.objects.link(ob_cylinder_cell)
col_collection_1.objects.link(ob_cylinder_001_cell_003)
col_collection_1.objects.link(ob_cylinder_001_cell_002)
col_collection_1.objects.link(ob_cylinder_001_cell_001)
col_collection_1.objects.link(ob_cylinder_001_cell)
col_collection_1.objects.link(ob_cone_cell_003)
col_collection_1.objects.link(ob_cone_cell_002)
col_collection_1.objects.link(ob_cone_cell_001)
col_collection_1.objects.link(ob_cone_cell)

# ---- scene / render settings (as saved in the file)
scene.frame_start = 1; scene.frame_end = 120; scene.frame_set(0)
scene.render.engine = 'BLENDER_EEVEE_NEXT'
scene.render.resolution_x = 1080
scene.render.resolution_percentage = 50
scene.render.dither_intensity = 0.0
scene.render.film_transparent = True
scene.cycles.use_denoising = False
scene.cycles.samples = 128
scene.cycles.sampling_pattern = 'TABULATED_SOBOL'
scene.cycles.use_adaptive_sampling = False
scene.cycles.use_light_tree = False
scene.cycles.blur_glossy = 0.0
scene.cycles.sample_clamp_indirect = 0.0
scene.view_settings.view_transform = 'Standard'
bpy.context.view_layer.update()

# ---- added for rendering (the .blend has no active camera and no usable light): camera, sun
cam_auto = bpy.data.cameras.new('AutoCamera')
cam_auto.lens = 50.0
cam_auto.sensor_width = 36.0
cam_auto.clip_end = 1000.0
ob_auto_camera = bpy.data.objects.new('AutoCamera', cam_auto)
scene.collection.objects.link(ob_auto_camera)
ob_auto_camera.location = (19.4618, -24.2578, 15.4315)
ob_auto_camera.rotation_euler = (1.09748, -7.21219e-08, 0.694738)
scene.camera = ob_auto_camera
light_auto_sun = bpy.data.lights.new('AutoSun', 'SUN')
light_auto_sun.energy = 3.0
light_auto_sun.angle = 0.0523599
ob_auto_sun = bpy.data.objects.new('AutoSun', light_auto_sun)
scene.collection.objects.link(ob_auto_sun)
ob_auto_sun.rotation_euler = (0.872665, 0.174533, 0.523599)
bpy.context.view_layer.update()
